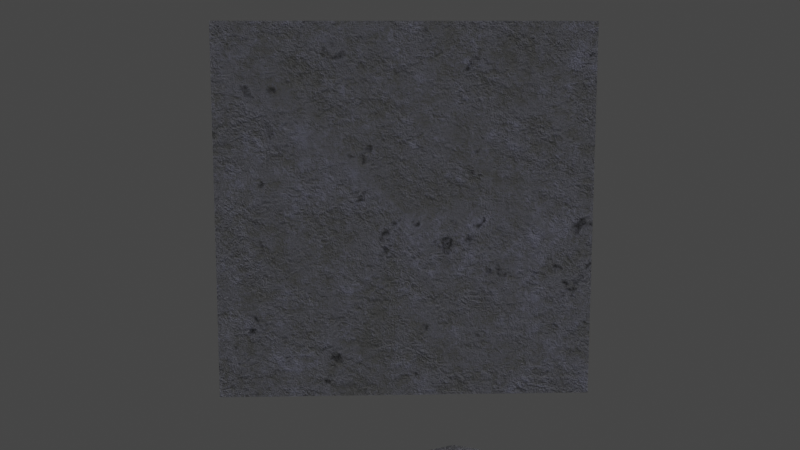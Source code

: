 # Source: concreto.blend  (saved by Blender 2.93.20; exported with 4.5.12 LTS)
import bpy
from mathutils import Matrix  # noqa: F401  (used for matrix-valued properties, if any)

bpy.ops.wm.read_factory_settings(use_empty=True)
scene = bpy.context.scene
scene.name = 'Scene'

# ---- collections
col_collection = bpy.data.collections.new('Collection'); scene.collection.children.link(col_collection)

# ---- materials (node trees are filled in below, after node groups)
mat_concreto = bpy.data.materials.new('concreto')
mat_concreto.use_transparent_shadow = False

# ---- material node trees
mat_concreto.use_nodes = True; mat_concreto.node_tree.nodes.clear()
_N = mat_concreto.node_tree.nodes; _L = mat_concreto.node_tree.links
n0 = _N.new('ShaderNodeOutputMaterial'); n0.name = 'Material Output'; n0.location = (1868, 588)
n1 = _N.new('ShaderNodeTexCoord'); n1.name = 'Texture Coordinate'; n1.location = (-191, 464)
n2 = _N.new('ShaderNodeTexVoronoi'); n2.name = 'Voronoi Texture'; n2.location = (101, 482)
n2.inputs[2].default_value = 16.0
n3 = _N.new('ShaderNodeMix'); n3.name = 'Mix'; n3.location = (295, 349)
n3.data_type = 'RGBA'
n3.inputs[7].default_value = (0.2914, 0.2914, 0.2914, 1.0)
n4 = _N.new('ShaderNodeTexVoronoi'); n4.name = 'Voronoi Texture.001'; n4.location = (448, 918)
n5 = _N.new('ShaderNodeMix'); n5.name = 'Mix.001'; n5.location = (476, 566)
n5.data_type = 'RGBA'
n5.blend_type = 'LIGHTEN'
n6 = _N.new('ShaderNodeBsdfPrincipled'); n6.name = 'Principled BSDF'; n6.location = (1556, 554)
n6.distribution = 'GGX'
n6.subsurface_method = 'BURLEY'
n6.inputs[3].default_value = 1.45
n6.inputs[27].default_value = (0.0, 0.0, 0.0, 1.0)
n6.inputs[28].default_value = 1.0
n7 = _N.new('ShaderNodeValToRGB'); n7.name = 'ColorRamp.001'; n7.location = (704, 896)
while len(n7.color_ramp.elements) > 1: n7.color_ramp.elements.remove(n7.color_ramp.elements[-1])
n7.color_ramp.elements[0].position = 0.0; n7.color_ramp.elements[0].color = (1.0, 1.0, 1.0, 1.0)
_e = n7.color_ramp.elements.new(0.2061); _e.color = (0.0, 0.0, 0.0, 1.0)
n8 = _N.new('ShaderNodeMix'); n8.name = 'Mix.002'; n8.location = (1016, 598)
n8.data_type = 'RGBA'
n8.blend_type = 'DARKEN'
n8.inputs[7].default_value = (0.002621, 0.002621, 0.002621, 1.0)
n9 = _N.new('ShaderNodeValToRGB'); n9.name = 'ColorRamp.002'; n9.location = (1236, 433)
while len(n9.color_ramp.elements) > 1: n9.color_ramp.elements.remove(n9.color_ramp.elements[-1])
n9.color_ramp.elements[0].position = 0.0; n9.color_ramp.elements[0].color = (0.5533, 0.5533, 0.5533, 1.0)
_e = n9.color_ramp.elements.new(1.0); _e.color = (1.0, 1.0, 1.0, 1.0)
n10 = _N.new('ShaderNodeTexNoise'); n10.name = 'Musgrave Texture'; n10.location = (105, 183)
n10.width = 150
n10.normalize = False
n10.inputs[2].default_value = 2.0
n10.inputs[3].default_value = 8.5
n10.inputs[4].default_value = 1.0
n11 = _N.new('ShaderNodeBump'); n11.name = 'Bump'; n11.location = (727, 173)
n11.inputs[0].default_value = 0.5444
n11.inputs[1].default_value = 1.0
n11.inputs[2].default_value = 1.0
n12 = _N.new('ShaderNodeTexNoise'); n12.name = 'Noise Texture'; n12.location = (104, 740)
n12.inputs[2].default_value = 3.0
n12.inputs[3].default_value = 15.0
n13 = _N.new('ShaderNodeBump'); n13.name = 'Bump.001'; n13.location = (959, 238)
n13.inputs[0].default_value = 0.2111
n13.inputs[1].default_value = 1.0
n13.inputs[2].default_value = 1.0
n14 = _N.new('ShaderNodeBump'); n14.name = 'Bump.002'; n14.location = (1233, 196)
n14.invert = True
n14.inputs[0].default_value = 0.2111
n14.inputs[1].default_value = 1.0
n14.inputs[2].default_value = 1.0
n15 = _N.new('ShaderNodeValToRGB'); n15.name = 'ColorRamp'; n15.location = (696, 626)
while len(n15.color_ramp.elements) > 1: n15.color_ramp.elements.remove(n15.color_ramp.elements[-1])
n15.color_ramp.elements[0].position = 0.0; n15.color_ramp.elements[0].color = (0.0865, 0.0865, 0.0865, 1.0)
_e = n15.color_ramp.elements.new(1.0); _e.color = (0.1408, 0.1438, 0.1865, 1.0)
_L.new(n1.outputs[3], n10.inputs[0])
_L.new(n10.outputs[0], n3.inputs[6])
_L.new(n1.outputs[3], n2.inputs[0])
_L.new(n2.outputs[0], n3.inputs[0])
_L.new(n1.outputs[3], n12.inputs[0])
_L.new(n3.outputs[2], n5.inputs[6])
_L.new(n5.outputs[2], n15.inputs[0])
_L.new(n12.outputs[0], n5.inputs[7])
_L.new(n15.outputs[0], n8.inputs[6])
_L.new(n12.outputs[1], n4.inputs[0])
_L.new(n4.outputs[0], n7.inputs[0])
_L.new(n8.outputs[2], n6.inputs[0])
_L.new(n7.outputs[0], n8.inputs[0])
_L.new(n6.outputs[0], n0.inputs[0])
_L.new(n8.outputs[2], n9.inputs[0])
_L.new(n9.outputs[0], n6.inputs[2])
_L.new(n11.outputs[0], n13.inputs[4])
_L.new(n10.outputs[0], n11.inputs[3])
_L.new(n13.outputs[0], n14.inputs[4])
_L.new(n12.outputs[0], n13.inputs[3])
_L.new(n14.outputs[0], n6.inputs[5])
_L.new(n7.outputs[0], n14.inputs[3])
n0.is_active_output = True

# ---- world
world_world = bpy.data.worlds.new('World'); scene.world = world_world
world_world.use_nodes = True; world_world.node_tree.nodes.clear()
_N = world_world.node_tree.nodes; _L = world_world.node_tree.links
n0 = _N.new('ShaderNodeOutputWorld'); n0.name = 'World Output'; n0.location = (300, 300)
n1 = _N.new('ShaderNodeBackground'); n1.name = 'Background'; n1.location = (10, 300)
n1.inputs[0].default_value = (0.05088, 0.05088, 0.05088, 1.0)
_L.new(n1.outputs[0], n0.inputs[0])
n0.is_active_output = True
world_world.color = (0.05088, 0.05088, 0.05088)
world_world.use_sun_shadow = False
world_world.sun_shadow_jitter_overblur = 0.0

# ---- cameras
cam_camera = bpy.data.cameras.new('Camera')
cam_camera.clip_end = 100.0
cam_camera.ortho_scale = 7.314

# ---- lights
light_light = bpy.data.lights.new('Light', 'POINT')
light_light.transmission_factor = 0.0
light_light.energy = 1000.0
light_light.shadow_soft_size = 0.1
light_light.shadow_maximum_resolution = 0.006
light_light.use_absolute_resolution = True
light_sun = bpy.data.lights.new('Sun', 'SUN')
light_sun.transmission_factor = 0.0
light_sun.energy = 1.0
light_sun.shadow_soft_size = 0.125
light_sun_001 = bpy.data.lights.new('Sun.001', 'SUN')
light_sun_001.transmission_factor = 0.0
light_sun_001.energy = 1.0
light_sun_001.shadow_soft_size = 0.125

# ---- meshes
me_suzanne = bpy.data.meshes.new('Suzanne')
me_suzanne.from_pydata([(0.4375, -0.7656, 0.1641), (-0.4375, -0.7656, 0.1641), (0.5, -0.6875, 0.09375), (-0.5, -0.6875, 0.09375), (0.5469, -0.5781, 0.05469), (-0.5469, -0.5781, 0.05469), (0.3516, -0.6172, -0.02344), (-0.3516, -0.6172, -0.02344), (0.3516, -0.7188, 0.03125), (-0.3516, -0.7188, 0.03125), (0.3516, -0.7812, 0.1328), (-0.3516, -0.7812, 0.1328), (0.2734, -0.7969, 0.1641), (-0.2734, -0.7969, 0.1641), (0.2031, -0.7422, 0.09375), (-0.2031, -0.7422, 0.09375), (0.1562, -0.6484, 0.05469), (-0.1562, -0.6484, 0.05469), (0.07812, -0.6562, 0.2422), (-0.07812, -0.6562, 0.2422), (0.1406, -0.7422, 0.2422), (-0.1406, -0.7422, 0.2422), (0.2422, -0.7969, 0.2422), (-0.2422, -0.7969, 0.2422), (0.2734, -0.7969, 0.3281), (-0.2734, -0.7969, 0.3281), (0.2031, -0.7422, 0.3906), (-0.2031, -0.7422, 0.3906), (0.1562, -0.6484, 0.4375), (-0.1562, -0.6484, 0.4375), (0.3516, -0.6172, 0.5156), (-0.3516, -0.6172, 0.5156), (0.3516, -0.7188, 0.4531), (-0.3516, -0.7188, 0.4531), (0.3516, -0.7812, 0.3594), (-0.3516, -0.7812, 0.3594), (0.4375, -0.7656, 0.3281), (-0.4375, -0.7656, 0.3281), (0.5, -0.6875, 0.3906), (-0.5, -0.6875, 0.3906), (0.5469, -0.5781, 0.4375), (-0.5469, -0.5781, 0.4375), (0.625, -0.5625, 0.2422), (-0.625, -0.5625, 0.2422), (0.5625, -0.6719, 0.2422), (-0.5625, -0.6719, 0.2422), (0.4688, -0.7578, 0.2422), (-0.4688, -0.7578, 0.2422), (0.4766, -0.7734, 0.2422), (-0.4766, -0.7734, 0.2422), (0.4453, -0.7812, 0.3359), (-0.4453, -0.7812, 0.3359), (0.3516, -0.8047, 0.375), (-0.3516, -0.8047, 0.375), (0.2656, -0.8203, 0.3359), (-0.2656, -0.8203, 0.3359), (0.2266, -0.8203, 0.2422), (-0.2266, -0.8203, 0.2422), (0.2656, -0.8203, 0.1562), (-0.2656, -0.8203, 0.1562), (0.3516, -0.8281, 0.2422), (-0.3516, -0.8281, 0.2422), (0.3516, -0.8047, 0.1172), (-0.3516, -0.8047, 0.1172), (0.4453, -0.7812, 0.1562), (-0.4453, -0.7812, 0.1562), (0.0, -0.7422, 0.4297), (0.0, -0.8203, 0.3516), (0.0, -0.7344, -0.6797), (0.0, -0.7812, -0.3203), (0.0, -0.7969, -0.1875), (0.0, -0.7188, -0.7734), (0.0, -0.6016, 0.4062), (0.0, -0.5703, 0.5703), (0.0, 0.5469, 0.8984), (0.0, 0.8516, 0.5625), (0.0, 0.8281, 0.07031), (0.0, 0.3516, -0.3828), (0.2031, -0.5625, -0.1875), (-0.2031, -0.5625, -0.1875), (0.3125, -0.5703, -0.4375), (-0.3125, -0.5703, -0.4375), (0.3516, -0.5703, -0.6953), (-0.3516, -0.5703, -0.6953), (0.3672, -0.5312, -0.8906), (-0.3672, -0.5312, -0.8906), (0.3281, -0.5234, -0.9453), (-0.3281, -0.5234, -0.9453), (0.1797, -0.5547, -0.9688), (-0.1797, -0.5547, -0.9688), (0.0, -0.5781, -0.9844), (0.4375, -0.5312, -0.1406), (-0.4375, -0.5312, -0.1406), (0.6328, -0.5391, -0.03906), (-0.6328, -0.5391, -0.03906), (0.8281, -0.4453, 0.1484), (-0.8281, -0.4453, 0.1484), (0.8594, -0.5938, 0.4297), (-0.8594, -0.5938, 0.4297), (0.7109, -0.625, 0.4844), (-0.7109, -0.625, 0.4844), (0.4922, -0.6875, 0.6016), (-0.4922, -0.6875, 0.6016), (0.3203, -0.7344, 0.7578), (-0.3203, -0.7344, 0.7578), (0.1562, -0.7578, 0.7188), (-0.1562, -0.7578, 0.7188), (0.0625, -0.75, 0.4922), (-0.0625, -0.75, 0.4922), (0.1641, -0.7734, 0.4141), (-0.1641, -0.7734, 0.4141), (0.125, -0.7656, 0.3047), (-0.125, -0.7656, 0.3047), (0.2031, -0.7422, 0.09375), (-0.2031, -0.7422, 0.09375), (0.375, -0.7031, 0.01562), (-0.375, -0.7031, 0.01562), (0.4922, -0.6719, 0.0625), (-0.4922, -0.6719, 0.0625), (0.625, -0.6484, 0.1875), (-0.625, -0.6484, 0.1875), (0.6406, -0.6484, 0.2969), (-0.6406, -0.6484, 0.2969), (0.6016, -0.6641, 0.375), (-0.6016, -0.6641, 0.375), (0.4297, -0.7188, 0.4375), (-0.4297, -0.7188, 0.4375), (0.25, -0.7578, 0.4688), (-0.25, -0.7578, 0.4688), (0.0, -0.7344, -0.7656), (0.1094, -0.7344, -0.7188), (-0.1094, -0.7344, -0.7188), (0.1172, -0.7109, -0.8359), (-0.1172, -0.7109, -0.8359), (0.0625, -0.6953, -0.8828), (-0.0625, -0.6953, -0.8828), (0.0, -0.6875, -0.8906), (0.0, -0.75, -0.1953), (0.0, -0.7422, -0.1406), (0.1016, -0.7422, -0.1484), (-0.1016, -0.7422, -0.1484), (0.125, -0.75, -0.2266), (-0.125, -0.75, -0.2266), (0.08594, -0.7422, -0.2891), (-0.08594, -0.7422, -0.2891), (0.3984, -0.6719, -0.04688), (-0.3984, -0.6719, -0.04688), (0.6172, -0.625, 0.05469), (-0.6172, -0.625, 0.05469), (0.7266, -0.6016, 0.2031), (-0.7266, -0.6016, 0.2031), (0.7422, -0.6562, 0.375), (-0.7422, -0.6562, 0.375), (0.6875, -0.7266, 0.4141), (-0.6875, -0.7266, 0.4141), (0.4375, -0.7969, 0.5469), (-0.4375, -0.7969, 0.5469), (0.3125, -0.8359, 0.6406), (-0.3125, -0.8359, 0.6406), (0.2031, -0.8516, 0.6172), (-0.2031, -0.8516, 0.6172), (0.1016, -0.8438, 0.4297), (-0.1016, -0.8438, 0.4297), (0.125, -0.8125, -0.1016), (-0.125, -0.8125, -0.1016), (0.2109, -0.7109, -0.4453), (-0.2109, -0.7109, -0.4453), (0.25, -0.6875, -0.7031), (-0.25, -0.6875, -0.7031), (0.2656, -0.6641, -0.8203), (-0.2656, -0.6641, -0.8203), (0.2344, -0.6328, -0.9141), (-0.2344, -0.6328, -0.9141), (0.1641, -0.6328, -0.9297), (-0.1641, -0.6328, -0.9297), (0.0, -0.6406, -0.9453), (0.0, -0.7266, 0.04688), (0.0, -0.7656, 0.2109), (0.3281, -0.7422, 0.4766), (-0.3281, -0.7422, 0.4766), (0.1641, -0.75, 0.1406), (-0.1641, -0.75, 0.1406), (0.1328, -0.7578, 0.2109), (-0.1328, -0.7578, 0.2109), (0.1172, -0.7344, -0.6875), (-0.1172, -0.7344, -0.6875), (0.07812, -0.75, -0.4453), (-0.07812, -0.75, -0.4453), (0.0, -0.75, -0.4453), (0.0, -0.7422, -0.3281), (0.09375, -0.7812, -0.2734), (-0.09375, -0.7812, -0.2734), (0.1328, -0.7969, -0.2266), (-0.1328, -0.7969, -0.2266), (0.1094, -0.7812, -0.1328), (-0.1094, -0.7812, -0.1328), (0.03906, -0.7812, -0.125), (-0.03906, -0.7812, -0.125), (0.0, -0.8281, -0.2031), (0.04688, -0.8125, -0.1484), (-0.04688, -0.8125, -0.1484), (0.09375, -0.8125, -0.1562), (-0.09375, -0.8125, -0.1562), (0.1094, -0.8281, -0.2266), (-0.1094, -0.8281, -0.2266), (0.07812, -0.8047, -0.25), (-0.07812, -0.8047, -0.25), (0.0, -0.8047, -0.2891), (0.2578, -0.5547, -0.3125), (-0.2578, -0.5547, -0.3125), (0.1641, -0.7109, -0.2422), (-0.1641, -0.7109, -0.2422), (0.1797, -0.7109, -0.3125), (-0.1797, -0.7109, -0.3125), (0.2344, -0.5547, -0.25), (-0.2344, -0.5547, -0.25), (0.0, -0.6875, -0.875), (0.04688, -0.6875, -0.8672), (-0.04688, -0.6875, -0.8672), (0.09375, -0.7109, -0.8203), (-0.09375, -0.7109, -0.8203), (0.09375, -0.7266, -0.7422), (-0.09375, -0.7266, -0.7422), (0.0, -0.6562, -0.7812), (0.09375, -0.6641, -0.75), (-0.09375, -0.6641, -0.75), (0.09375, -0.6406, -0.8125), (-0.09375, -0.6406, -0.8125), (0.04688, -0.6328, -0.8516), (-0.04688, -0.6328, -0.8516), (0.0, -0.6328, -0.8594), (0.1719, -0.7812, 0.2188), (-0.1719, -0.7812, 0.2188), (0.1875, -0.7734, 0.1562), (-0.1875, -0.7734, 0.1562), (0.3359, -0.7578, 0.4297), (-0.3359, -0.7578, 0.4297), (0.2734, -0.7734, 0.4219), (-0.2734, -0.7734, 0.4219), (0.4219, -0.7734, 0.3984), (-0.4219, -0.7734, 0.3984), (0.5625, -0.6953, 0.3516), (-0.5625, -0.6953, 0.3516), (0.5859, -0.6875, 0.2891), (-0.5859, -0.6875, 0.2891), (0.5781, -0.6797, 0.1953), (-0.5781, -0.6797, 0.1953), (0.4766, -0.7188, 0.1016), (-0.4766, -0.7188, 0.1016), (0.375, -0.7422, 0.0625), (-0.375, -0.7422, 0.0625), (0.2266, -0.7812, 0.1094), (-0.2266, -0.7812, 0.1094), (0.1797, -0.7812, 0.2969), (-0.1797, -0.7812, 0.2969), (0.2109, -0.7812, 0.375), (-0.2109, -0.7812, 0.375), (0.2344, -0.7578, 0.3594), (-0.2344, -0.7578, 0.3594), (0.1953, -0.7578, 0.2969), (-0.1953, -0.7578, 0.2969), (0.2422, -0.7578, 0.125), (-0.2422, -0.7578, 0.125), (0.375, -0.7266, 0.08594), (-0.375, -0.7266, 0.08594), (0.4609, -0.7031, 0.1172), (-0.4609, -0.7031, 0.1172), (0.5469, -0.6719, 0.2109), (-0.5469, -0.6719, 0.2109), (0.5547, -0.6719, 0.2812), (-0.5547, -0.6719, 0.2812), (0.5312, -0.6797, 0.3359), (-0.5312, -0.6797, 0.3359), (0.4141, -0.75, 0.3906), (-0.4141, -0.75, 0.3906), (0.2812, -0.7656, 0.3984), (-0.2812, -0.7656, 0.3984), (0.3359, -0.75, 0.4062), (-0.3359, -0.75, 0.4062), (0.2031, -0.75, 0.1719), (-0.2031, -0.75, 0.1719), (0.1953, -0.75, 0.2266), (-0.1953, -0.75, 0.2266), (0.1094, -0.6094, 0.4609), (-0.1094, -0.6094, 0.4609), (0.1953, -0.6172, 0.6641), (-0.1953, -0.6172, 0.6641), (0.3359, -0.5938, 0.6875), (-0.3359, -0.5938, 0.6875), (0.4844, -0.5547, 0.5547), (-0.4844, -0.5547, 0.5547), (0.6797, -0.4922, 0.4531), (-0.6797, -0.4922, 0.4531), (0.7969, -0.4609, 0.4062), (-0.7969, -0.4609, 0.4062), (0.7734, -0.375, 0.1641), (-0.7734, -0.375, 0.1641), (0.6016, -0.4141, 0.0), (-0.6016, -0.4141, 0.0), (0.4375, -0.4688, -0.09375), (-0.4375, -0.4688, -0.09375), (0.0, -0.2891, 0.8984), (0.0, 0.07812, 0.9844), (0.0, 0.6719, -0.1953), (0.0, -0.1875, -0.4609), (0.0, -0.4609, -0.9766), (0.0, -0.3438, -0.8047), (0.0, -0.3203, -0.5703), (0.0, -0.2812, -0.4844), (0.8516, -0.05469, 0.2344), (-0.8516, -0.05469, 0.2344), (0.8594, 0.04688, 0.3203), (-0.8594, 0.04688, 0.3203), (0.7734, 0.4375, 0.2656), (-0.7734, 0.4375, 0.2656), (0.4609, 0.7031, 0.4375), (-0.4609, 0.7031, 0.4375), (0.7344, -0.07031, -0.04688), (-0.7344, -0.07031, -0.04688), (0.5938, 0.1641, -0.125), (-0.5938, 0.1641, -0.125), (0.6406, 0.4297, -0.007812), (-0.6406, 0.4297, -0.007812), (0.3359, 0.6641, 0.05469), (-0.3359, 0.6641, 0.05469), (0.2344, -0.4062, -0.3516), (-0.2344, -0.4062, -0.3516), (0.1797, -0.2578, -0.4141), (-0.1797, -0.2578, -0.4141), (0.2891, -0.3828, -0.7109), (-0.2891, -0.3828, -0.7109), (0.25, -0.3906, -0.5), (-0.25, -0.3906, -0.5), (0.3281, -0.3984, -0.9141), (-0.3281, -0.3984, -0.9141), (0.1406, -0.3672, -0.7578), (-0.1406, -0.3672, -0.7578), (0.125, -0.3594, -0.5391), (-0.125, -0.3594, -0.5391), (0.1641, -0.4375, -0.9453), (-0.1641, -0.4375, -0.9453), (0.2188, -0.4297, -0.2812), (-0.2188, -0.4297, -0.2812), (0.2109, -0.4688, -0.2266), (-0.2109, -0.4688, -0.2266), (0.2031, -0.5, -0.1719), (-0.2031, -0.5, -0.1719), (0.2109, -0.1641, -0.3906), (-0.2109, -0.1641, -0.3906), (0.2969, 0.2656, -0.3125), (-0.2969, 0.2656, -0.3125), (0.3438, 0.5391, -0.1484), (-0.3438, 0.5391, -0.1484), (0.4531, 0.3828, 0.8672), (-0.4531, 0.3828, 0.8672), (0.4531, 0.07031, 0.9297), (-0.4531, 0.07031, 0.9297), (0.4531, -0.2344, 0.8516), (-0.4531, -0.2344, 0.8516), (0.4609, -0.4297, 0.5234), (-0.4609, -0.4297, 0.5234), (0.7266, -0.3359, 0.4062), (-0.7266, -0.3359, 0.4062), (0.6328, -0.2812, 0.4531), (-0.6328, -0.2812, 0.4531), (0.6406, -0.05469, 0.7031), (-0.6406, -0.05469, 0.7031), (0.7969, -0.125, 0.5625), (-0.7969, -0.125, 0.5625), (0.7969, 0.1172, 0.6172), (-0.7969, 0.1172, 0.6172), (0.6406, 0.1953, 0.75), (-0.6406, 0.1953, 0.75), (0.6406, 0.4453, 0.6797), (-0.6406, 0.4453, 0.6797), (0.7969, 0.3594, 0.5391), (-0.7969, 0.3594, 0.5391), (0.6172, 0.5859, 0.3281), (-0.6172, 0.5859, 0.3281), (0.4844, 0.5469, 0.02344), (-0.4844, 0.5469, 0.02344), (0.8203, 0.2031, 0.3281), (-0.8203, 0.2031, 0.3281), (0.4062, -0.1484, -0.1719), (-0.4062, -0.1484, -0.1719), (0.4297, 0.2109, -0.1953), (-0.4297, 0.2109, -0.1953), (0.8906, 0.2344, 0.4062), (-0.8906, 0.2344, 0.4062), (0.7734, 0.125, -0.1406), (-0.7734, 0.125, -0.1406), (1.039, 0.3281, -0.1016), (-1.039, 0.3281, -0.1016), (1.281, 0.4297, 0.05469), (-1.281, 0.4297, 0.05469), (1.352, 0.4219, 0.3203), (-1.352, 0.4219, 0.3203), (1.234, 0.4219, 0.5078), (-1.234, 0.4219, 0.5078), (1.023, 0.3125, 0.4766), (-1.023, 0.3125, 0.4766), (1.016, 0.2891, 0.4141), (-1.016, 0.2891, 0.4141), (1.188, 0.3906, 0.4375), (-1.188, 0.3906, 0.4375), (1.266, 0.4062, 0.2891), (-1.266, 0.4062, 0.2891), (1.211, 0.4062, 0.07812), (-1.211, 0.4062, 0.07812), (1.031, 0.3047, -0.03906), (-1.031, 0.3047, -0.03906), (0.8281, 0.1328, -0.07031), (-0.8281, 0.1328, -0.07031), (0.9219, 0.2188, 0.3594), (-0.9219, 0.2188, 0.3594), (0.9453, 0.2891, 0.3047), (-0.9453, 0.2891, 0.3047), (0.8828, 0.2109, -0.02344), (-0.8828, 0.2109, -0.02344), (1.039, 0.3672, 0.0), (-1.039, 0.3672, 0.0), (1.188, 0.4453, 0.09375), (-1.188, 0.4453, 0.09375), (1.234, 0.4453, 0.25), (-1.234, 0.4453, 0.25), (1.172, 0.4375, 0.3594), (-1.172, 0.4375, 0.3594), (1.023, 0.3594, 0.3438), (-1.023, 0.3594, 0.3438), (0.8438, 0.2109, 0.2891), (-0.8438, 0.2109, 0.2891), (0.8359, 0.2734, 0.1719), (-0.8359, 0.2734, 0.1719), (0.7578, 0.2734, 0.09375), (-0.7578, 0.2734, 0.09375), (0.8203, 0.2734, 0.08594), (-0.8203, 0.2734, 0.08594), (0.8438, 0.2734, 0.01562), (-0.8438, 0.2734, 0.01562), (0.8125, 0.2734, -0.01562), (-0.8125, 0.2734, -0.01562), (0.7266, 0.07031, 0.0), (-0.7266, 0.07031, 0.0), (0.7188, 0.1719, -0.02344), (-0.7188, 0.1719, -0.02344), (0.7188, 0.1875, 0.03906), (-0.7188, 0.1875, 0.03906), (0.7969, 0.2109, 0.2031), (-0.7969, 0.2109, 0.2031), (0.8906, 0.2656, 0.2422), (-0.8906, 0.2656, 0.2422), (0.8906, 0.3203, 0.2344), (-0.8906, 0.3203, 0.2344), (0.8125, 0.3203, -0.01562), (-0.8125, 0.3203, -0.01562), (0.8516, 0.3203, 0.01562), (-0.8516, 0.3203, 0.01562), (0.8281, 0.3203, 0.07812), (-0.8281, 0.3203, 0.07812), (0.7656, 0.3203, 0.09375), (-0.7656, 0.3203, 0.09375), (0.8438, 0.3203, 0.1719), (-0.8438, 0.3203, 0.1719), (1.039, 0.4141, 0.3281), (-1.039, 0.4141, 0.3281), (1.188, 0.4844, 0.3438), (-1.188, 0.4844, 0.3438), (1.258, 0.4922, 0.2422), (-1.258, 0.4922, 0.2422), (1.211, 0.4844, 0.08594), (-1.211, 0.4844, 0.08594), (1.047, 0.4219, 0.0), (-1.047, 0.4219, 0.0), (0.8828, 0.2656, -0.01562), (-0.8828, 0.2656, -0.01562), (0.9531, 0.3438, 0.2891), (-0.9531, 0.3438, 0.2891), (0.8906, 0.3281, 0.1094), (-0.8906, 0.3281, 0.1094), (0.9375, 0.3359, 0.0625), (-0.9375, 0.3359, 0.0625), (1.0, 0.3672, 0.125), (-1.0, 0.3672, 0.125), (0.9609, 0.3516, 0.1719), (-0.9609, 0.3516, 0.1719), (1.016, 0.375, 0.2344), (-1.016, 0.375, 0.2344), (1.055, 0.3828, 0.1875), (-1.055, 0.3828, 0.1875), (1.109, 0.3906, 0.2109), (-1.109, 0.3906, 0.2109), (1.086, 0.3906, 0.2734), (-1.086, 0.3906, 0.2734), (1.023, 0.4844, 0.4375), (-1.023, 0.4844, 0.4375), (1.25, 0.5469, 0.4688), (-1.25, 0.5469, 0.4688), (1.367, 0.5, 0.2969), (-1.367, 0.5, 0.2969), (1.312, 0.5312, 0.05469), (-1.312, 0.5312, 0.05469), (1.039, 0.4922, -0.08594), (-1.039, 0.4922, -0.08594), (0.7891, 0.3281, -0.125), (-0.7891, 0.3281, -0.125), (0.8594, 0.3828, 0.3828), (-0.8594, 0.3828, 0.3828)], [], [(46, 0, 2, 44), (3, 1, 47, 45), (44, 2, 4, 42), (5, 3, 45, 43), (2, 8, 6, 4), (7, 9, 3, 5), (0, 10, 8, 2), (9, 11, 1, 3), (10, 12, 14, 8), (15, 13, 11, 9), (8, 14, 16, 6), (17, 15, 9, 7), (14, 20, 18, 16), (19, 21, 15, 17), (12, 22, 20, 14), (21, 23, 13, 15), (22, 24, 26, 20), (27, 25, 23, 21), (20, 26, 28, 18), (29, 27, 21, 19), (26, 32, 30, 28), (31, 33, 27, 29), (24, 34, 32, 26), (33, 35, 25, 27), (34, 36, 38, 32), (39, 37, 35, 33), (32, 38, 40, 30), (41, 39, 33, 31), (38, 44, 42, 40), (43, 45, 39, 41), (36, 46, 44, 38), (45, 47, 37, 39), (46, 36, 50, 48), (51, 37, 47, 49), (36, 34, 52, 50), (53, 35, 37, 51), (34, 24, 54, 52), (55, 25, 35, 53), (24, 22, 56, 54), (57, 23, 25, 55), (22, 12, 58, 56), (59, 13, 23, 57), (12, 10, 62, 58), (63, 11, 13, 59), (10, 0, 64, 62), (65, 1, 11, 63), (0, 46, 48, 64), (49, 47, 1, 65), (60, 64, 48), (49, 65, 61), (62, 64, 60), (61, 65, 63), (60, 58, 62), (63, 59, 61), (60, 56, 58), (59, 57, 61), (60, 54, 56), (57, 55, 61), (60, 52, 54), (55, 53, 61), (60, 50, 52), (53, 51, 61), (60, 48, 50), (51, 49, 61), (88, 173, 175, 90), (175, 174, 89, 90), (86, 171, 173, 88), (174, 172, 87, 89), (84, 169, 171, 86), (172, 170, 85, 87), (82, 167, 169, 84), (170, 168, 83, 85), (80, 165, 167, 82), (168, 166, 81, 83), (78, 91, 145, 163), (146, 92, 79, 164), (91, 93, 147, 145), (148, 94, 92, 146), (93, 95, 149, 147), (150, 96, 94, 148), (95, 97, 151, 149), (152, 98, 96, 150), (97, 99, 153, 151), (154, 100, 98, 152), (99, 101, 155, 153), (156, 102, 100, 154), (101, 103, 157, 155), (158, 104, 102, 156), (103, 105, 159, 157), (160, 106, 104, 158), (105, 107, 161, 159), (162, 108, 106, 160), (107, 66, 67, 161), (67, 66, 108, 162), (109, 127, 159, 161), (160, 128, 110, 162), (127, 178, 157, 159), (158, 179, 128, 160), (125, 155, 157, 178), (158, 156, 126, 179), (123, 153, 155, 125), (156, 154, 124, 126), (121, 151, 153, 123), (154, 152, 122, 124), (119, 149, 151, 121), (152, 150, 120, 122), (117, 147, 149, 119), (150, 148, 118, 120), (115, 145, 147, 117), (148, 146, 116, 118), (113, 163, 145, 115), (146, 164, 114, 116), (113, 180, 176, 163), (176, 181, 114, 164), (109, 161, 67, 111), (67, 162, 110, 112), (111, 67, 177, 182), (177, 67, 112, 183), (176, 180, 182, 177), (183, 181, 176, 177), (134, 136, 175, 173), (175, 136, 135, 174), (132, 134, 173, 171), (174, 135, 133, 172), (130, 132, 171, 169), (172, 133, 131, 170), (165, 186, 184, 167), (185, 187, 166, 168), (130, 169, 167, 184), (168, 170, 131, 185), (143, 189, 188, 186), (188, 189, 144, 187), (184, 186, 188, 68), (188, 187, 185, 68), (129, 130, 184, 68), (185, 131, 129, 68), (141, 192, 190, 143), (191, 193, 142, 144), (139, 194, 192, 141), (193, 195, 140, 142), (138, 196, 194, 139), (195, 197, 138, 140), (137, 70, 196, 138), (197, 70, 137, 138), (189, 143, 190, 69), (191, 144, 189, 69), (69, 190, 205, 207), (206, 191, 69, 207), (70, 198, 199, 196), (200, 198, 70, 197), (196, 199, 201, 194), (202, 200, 197, 195), (194, 201, 203, 192), (204, 202, 195, 193), (192, 203, 205, 190), (206, 204, 193, 191), (198, 203, 201, 199), (202, 204, 198, 200), (198, 207, 205, 203), (206, 207, 198, 204), (138, 139, 163, 176), (164, 140, 138, 176), (139, 141, 210, 163), (211, 142, 140, 164), (141, 143, 212, 210), (213, 144, 142, 211), (143, 186, 165, 212), (166, 187, 144, 213), (80, 208, 212, 165), (213, 209, 81, 166), (208, 214, 210, 212), (211, 215, 209, 213), (78, 163, 210, 214), (211, 164, 79, 215), (130, 129, 71, 221), (71, 129, 131, 222), (132, 130, 221, 219), (222, 131, 133, 220), (134, 132, 219, 217), (220, 133, 135, 218), (136, 134, 217, 216), (218, 135, 136, 216), (216, 217, 228, 230), (229, 218, 216, 230), (217, 219, 226, 228), (227, 220, 218, 229), (219, 221, 224, 226), (225, 222, 220, 227), (221, 71, 223, 224), (223, 71, 222, 225), (223, 230, 228, 224), (229, 230, 223, 225), (224, 228, 226), (227, 229, 225), (182, 180, 233, 231), (234, 181, 183, 232), (111, 182, 231, 253), (232, 183, 112, 254), (109, 111, 253, 255), (254, 112, 110, 256), (180, 113, 251, 233), (252, 114, 181, 234), (113, 115, 249, 251), (250, 116, 114, 252), (115, 117, 247, 249), (248, 118, 116, 250), (117, 119, 245, 247), (246, 120, 118, 248), (119, 121, 243, 245), (244, 122, 120, 246), (121, 123, 241, 243), (242, 124, 122, 244), (123, 125, 239, 241), (240, 126, 124, 242), (125, 178, 235, 239), (236, 179, 126, 240), (178, 127, 237, 235), (238, 128, 179, 236), (127, 109, 255, 237), (256, 110, 128, 238), (237, 255, 257, 275), (258, 256, 238, 276), (235, 237, 275, 277), (276, 238, 236, 278), (239, 235, 277, 273), (278, 236, 240, 274), (241, 239, 273, 271), (274, 240, 242, 272), (243, 241, 271, 269), (272, 242, 244, 270), (245, 243, 269, 267), (270, 244, 246, 268), (247, 245, 267, 265), (268, 246, 248, 266), (249, 247, 265, 263), (266, 248, 250, 264), (251, 249, 263, 261), (264, 250, 252, 262), (233, 251, 261, 279), (262, 252, 234, 280), (255, 253, 259, 257), (260, 254, 256, 258), (253, 231, 281, 259), (282, 232, 254, 260), (231, 233, 279, 281), (280, 234, 232, 282), (66, 107, 283, 72), (284, 108, 66, 72), (107, 105, 285, 283), (286, 106, 108, 284), (105, 103, 287, 285), (288, 104, 106, 286), (103, 101, 289, 287), (290, 102, 104, 288), (101, 99, 291, 289), (292, 100, 102, 290), (99, 97, 293, 291), (294, 98, 100, 292), (97, 95, 295, 293), (296, 96, 98, 294), (95, 93, 297, 295), (298, 94, 96, 296), (93, 91, 299, 297), (300, 92, 94, 298), (307, 308, 327, 337), (328, 308, 307, 338), (306, 307, 337, 335), (338, 307, 306, 336), (305, 306, 335, 339), (336, 306, 305, 340), (88, 90, 305, 339), (305, 90, 89, 340), (86, 88, 339, 333), (340, 89, 87, 334), (84, 86, 333, 329), (334, 87, 85, 330), (82, 84, 329, 331), (330, 85, 83, 332), (329, 335, 337, 331), (338, 336, 330, 332), (329, 333, 339, 335), (340, 334, 330, 336), (325, 331, 337, 327), (338, 332, 326, 328), (80, 82, 331, 325), (332, 83, 81, 326), (208, 341, 343, 214), (344, 342, 209, 215), (80, 325, 341, 208), (342, 326, 81, 209), (78, 214, 343, 345), (344, 215, 79, 346), (78, 345, 299, 91), (300, 346, 79, 92), (76, 323, 351, 303), (352, 324, 76, 303), (303, 351, 349, 77), (350, 352, 303, 77), (77, 349, 347, 304), (348, 350, 77, 304), (304, 347, 327, 308), (328, 348, 304, 308), (325, 327, 347, 341), (348, 328, 326, 342), (295, 297, 317, 309), (318, 298, 296, 310), (75, 315, 323, 76), (324, 316, 75, 76), (301, 357, 355, 302), (356, 358, 301, 302), (302, 355, 353, 74), (354, 356, 302, 74), (74, 353, 315, 75), (316, 354, 74, 75), (291, 293, 361, 363), (362, 294, 292, 364), (363, 361, 367, 365), (368, 362, 364, 366), (365, 367, 369, 371), (370, 368, 366, 372), (371, 369, 375, 373), (376, 370, 372, 374), (313, 377, 373, 375), (374, 378, 314, 376), (315, 353, 373, 377), (374, 354, 316, 378), (353, 355, 371, 373), (372, 356, 354, 374), (355, 357, 365, 371), (366, 358, 356, 372), (357, 359, 363, 365), (364, 360, 358, 366), (289, 291, 363, 359), (364, 292, 290, 360), (73, 359, 357, 301), (358, 360, 73, 301), (283, 285, 287, 289), (288, 286, 284, 290), (283, 289, 359, 73), (360, 290, 284, 73), (72, 283, 73), (73, 284, 72), (293, 295, 309, 361), (310, 296, 294, 362), (309, 311, 367, 361), (368, 312, 310, 362), (311, 381, 369, 367), (370, 382, 312, 368), (313, 375, 369, 381), (370, 376, 314, 382), (347, 349, 385, 383), (386, 350, 348, 384), (317, 383, 385, 319), (386, 384, 318, 320), (297, 299, 383, 317), (384, 300, 298, 318), (299, 343, 341, 383), (342, 344, 300, 384), (341, 347, 383), (384, 348, 342), (299, 345, 343), (344, 346, 300), (313, 321, 379, 377), (380, 322, 314, 378), (315, 377, 379, 323), (380, 378, 316, 324), (319, 385, 379, 321), (380, 386, 320, 322), (349, 351, 379, 385), (380, 352, 350, 386), (323, 379, 351), (352, 380, 324), (399, 387, 413, 401), (414, 388, 400, 402), (399, 401, 403, 397), (404, 402, 400, 398), (397, 403, 405, 395), (406, 404, 398, 396), (395, 405, 407, 393), (408, 406, 396, 394), (393, 407, 409, 391), (410, 408, 394, 392), (391, 409, 411, 389), (412, 410, 392, 390), (409, 419, 417, 411), (418, 420, 410, 412), (407, 421, 419, 409), (420, 422, 408, 410), (405, 423, 421, 407), (422, 424, 406, 408), (403, 425, 423, 405), (424, 426, 404, 406), (401, 427, 425, 403), (426, 428, 402, 404), (401, 413, 415, 427), (416, 414, 402, 428), (317, 319, 443, 441), (444, 320, 318, 442), (319, 389, 411, 443), (412, 390, 320, 444), (309, 317, 441, 311), (442, 318, 310, 312), (381, 429, 413, 387), (414, 430, 382, 388), (411, 417, 439, 443), (440, 418, 412, 444), (437, 445, 443, 439), (444, 446, 438, 440), (433, 445, 437, 435), (438, 446, 434, 436), (431, 447, 445, 433), (446, 448, 432, 434), (429, 447, 431, 449), (432, 448, 430, 450), (413, 429, 449, 415), (450, 430, 414, 416), (311, 447, 429, 381), (430, 448, 312, 382), (311, 441, 445, 447), (446, 442, 312, 448), (441, 443, 445), (446, 444, 442), (415, 449, 451, 475), (452, 450, 416, 476), (449, 431, 461, 451), (462, 432, 450, 452), (431, 433, 459, 461), (460, 434, 432, 462), (433, 435, 457, 459), (458, 436, 434, 460), (435, 437, 455, 457), (456, 438, 436, 458), (437, 439, 453, 455), (454, 440, 438, 456), (439, 417, 473, 453), (474, 418, 440, 454), (427, 415, 475, 463), (476, 416, 428, 464), (425, 427, 463, 465), (464, 428, 426, 466), (423, 425, 465, 467), (466, 426, 424, 468), (421, 423, 467, 469), (468, 424, 422, 470), (419, 421, 469, 471), (470, 422, 420, 472), (417, 419, 471, 473), (472, 420, 418, 474), (457, 455, 479, 477), (480, 456, 458, 478), (477, 479, 481, 483), (482, 480, 478, 484), (483, 481, 487, 485), (488, 482, 484, 486), (485, 487, 489, 491), (490, 488, 486, 492), (463, 475, 485, 491), (486, 476, 464, 492), (451, 483, 485, 475), (486, 484, 452, 476), (451, 461, 477, 483), (478, 462, 452, 484), (457, 477, 461, 459), (462, 478, 458, 460), (453, 473, 479, 455), (480, 474, 454, 456), (471, 481, 479, 473), (480, 482, 472, 474), (469, 487, 481, 471), (482, 488, 470, 472), (467, 489, 487, 469), (488, 490, 468, 470), (465, 491, 489, 467), (490, 492, 466, 468), (463, 491, 465), (466, 492, 464), (391, 389, 503, 501), (504, 390, 392, 502), (393, 391, 501, 499), (502, 392, 394, 500), (395, 393, 499, 497), (500, 394, 396, 498), (397, 395, 497, 495), (498, 396, 398, 496), (399, 397, 495, 493), (496, 398, 400, 494), (387, 399, 493, 505), (494, 400, 388, 506), (493, 501, 503, 505), (504, 502, 494, 506), (493, 495, 499, 501), (500, 496, 494, 502), (495, 497, 499), (500, 498, 496), (313, 381, 387, 505), (388, 382, 314, 506), (313, 505, 503, 321), (504, 506, 314, 322), (319, 321, 503, 389), (504, 322, 320, 390)])
me_suzanne.polygons.foreach_set('use_smooth', [True] * 500)
_uv = me_suzanne.uv_layers.new(name='UVMap')
_uv.uv.foreach_set('vector', [0.891, 0.5901, 0.8706, 0.5896, 0.8601, 0.5601, 0.9046, 0.5594, 0.8562, 0.8505, 0.8681, 0.8215, 0.8884, 0.822, 0.9006, 0.8532, 0.9046, 0.5594, 0.8601, 0.5601, 0.853, 0.5216, 0.9202, 0.5245, 0.8475, 0.8887, 0.8562, 0.8505, 0.9006, 0.8532, 0.9147, 0.8887, 0.8601, 0.5601, 0.8289, 0.5908, 0.7985, 0.5695, 0.853, 0.5216, 0.7951, 0.8384, 0.8264, 0.8185, 0.8562, 0.8505, 0.8475, 0.8887, 0.8706, 0.5896, 0.8544, 0.6048, 0.8289, 0.5908, 0.8601, 0.5601, 0.8264, 0.8185, 0.8525, 0.8057, 0.8681, 0.8215, 0.8562, 0.8505, 0.8544, 0.6048, 0.8541, 0.6255, 0.8282, 0.6334, 0.8289, 0.5908, 0.8276, 0.776, 0.8532, 0.785, 0.8525, 0.8057, 0.8264, 0.8185, 0.8289, 0.5908, 0.8282, 0.6334, 0.791, 0.6454, 0.7985, 0.5695, 0.791, 0.7622, 0.8276, 0.776, 0.8264, 0.8185, 0.7951, 0.8384, 0.8282, 0.6334, 0.8552, 0.6685, 0.8424, 0.7025, 0.791, 0.6454, 0.8448, 0.7075, 0.8561, 0.742, 0.8276, 0.776, 0.791, 0.7622, 0.8541, 0.6255, 0.8675, 0.6423, 0.8552, 0.6685, 0.8282, 0.6334, 0.8561, 0.742, 0.8673, 0.7688, 0.8532, 0.785, 0.8276, 0.776, 0.8675, 0.6423, 0.8905, 0.6419, 0.9004, 0.667, 0.8552, 0.6685, 0.9012, 0.7456, 0.8902, 0.7702, 0.8673, 0.7688, 0.8561, 0.742, 0.8552, 0.6685, 0.9004, 0.667, 0.9189, 0.6997, 0.8424, 0.7025, 0.9212, 0.7137, 0.9012, 0.7456, 0.8561, 0.742, 0.8448, 0.7075, 0.9004, 0.667, 0.9319, 0.6368, 0.9684, 0.6453, 0.9189, 0.6997, 0.9682, 0.7702, 0.9314, 0.7771, 0.9012, 0.7456, 0.9212, 0.7137, 0.8905, 0.6419, 0.9059, 0.6279, 0.9319, 0.6368, 0.9004, 0.667, 0.9314, 0.7771, 0.905, 0.7849, 0.8902, 0.7702, 0.9012, 0.7456, 0.9059, 0.6279, 0.9062, 0.6057, 0.9337, 0.593, 0.9319, 0.6368, 0.9312, 0.8209, 0.9044, 0.807, 0.905, 0.7849, 0.9314, 0.7771, 0.9319, 0.6368, 0.9337, 0.593, 0.9684, 0.5738, 0.9684, 0.6453, 0.965, 0.8417, 0.9312, 0.8209, 0.9314, 0.7771, 0.9682, 0.7702, 0.9337, 0.593, 0.9046, 0.5594, 0.9202, 0.5245, 0.9684, 0.5738, 0.9147, 0.8887, 0.9006, 0.8532, 0.9312, 0.8209, 0.965, 0.8417, 0.9062, 0.6057, 0.891, 0.5901, 0.9046, 0.5594, 0.9337, 0.593, 0.9006, 0.8532, 0.8884, 0.822, 0.9044, 0.807, 0.9312, 0.8209, 0.891, 0.5901, 0.9062, 0.6057, 0.9024, 0.6079, 0.8896, 0.5933, 0.9006, 0.8047, 0.9044, 0.807, 0.8884, 0.822, 0.8872, 0.8187, 0.9062, 0.6057, 0.9059, 0.6279, 0.8998, 0.6263, 0.9024, 0.6079, 0.8988, 0.7862, 0.905, 0.7849, 0.9044, 0.807, 0.9006, 0.8047, 0.9059, 0.6279, 0.8905, 0.6419, 0.8878, 0.6365, 0.8998, 0.6263, 0.8874, 0.7754, 0.8902, 0.7702, 0.905, 0.7849, 0.8988, 0.7862, 0.8905, 0.6419, 0.8675, 0.6423, 0.8709, 0.6352, 0.8878, 0.6365, 0.8704, 0.776, 0.8673, 0.7688, 0.8902, 0.7702, 0.8874, 0.7754, 0.8675, 0.6423, 0.8541, 0.6255, 0.8599, 0.6239, 0.8709, 0.6352, 0.8589, 0.7868, 0.8532, 0.785, 0.8673, 0.7688, 0.8704, 0.776, 0.8541, 0.6255, 0.8544, 0.6048, 0.8597, 0.6082, 0.8599, 0.6239, 0.8579, 0.8025, 0.8525, 0.8057, 0.8532, 0.785, 0.8589, 0.7868, 0.8544, 0.6048, 0.8706, 0.5896, 0.8717, 0.594, 0.8597, 0.6082, 0.8693, 0.8172, 0.8681, 0.8215, 0.8525, 0.8057, 0.8579, 0.8025, 0.8706, 0.5896, 0.891, 0.5901, 0.8896, 0.5933, 0.8717, 0.594, 0.8872, 0.8187, 0.8884, 0.822, 0.8681, 0.8215, 0.8693, 0.8172, 0.8794, 0.6165, 0.8717, 0.594, 0.8896, 0.5933, 0.8872, 0.8187, 0.8693, 0.8172, 0.878, 0.7951, 0.8597, 0.6082, 0.8717, 0.594, 0.8794, 0.6165, 0.878, 0.7951, 0.8693, 0.8172, 0.8579, 0.8025, 0.8794, 0.6165, 0.8599, 0.6239, 0.8597, 0.6082, 0.8579, 0.8025, 0.8589, 0.7868, 0.878, 0.7951, 0.8794, 0.6165, 0.8709, 0.6352, 0.8599, 0.6239, 0.8589, 0.7868, 0.8704, 0.776, 0.878, 0.7951, 0.8794, 0.6165, 0.8878, 0.6365, 0.8709, 0.6352, 0.8704, 0.776, 0.8874, 0.7754, 0.878, 0.7951, 0.8794, 0.6165, 0.8998, 0.6263, 0.8878, 0.6365, 0.8874, 0.7754, 0.8988, 0.7862, 0.878, 0.7951, 0.8794, 0.6165, 0.9024, 0.6079, 0.8998, 0.6263, 0.8988, 0.7862, 0.9006, 0.8047, 0.878, 0.7951, 0.8794, 0.6165, 0.8896, 0.5933, 0.9024, 0.6079, 0.9006, 0.8047, 0.8872, 0.8187, 0.878, 0.7951, 0.5403, 0.05381, 0.5364, 0.06207, 0.5189, 0.05968, 0.5189, 0.05029, 0.5189, 0.05968, 0.5015, 0.06204, 0.4976, 0.05377, 0.5189, 0.05029, 0.5519, 0.05834, 0.5428, 0.06409, 0.5364, 0.06207, 0.5403, 0.05381, 0.5015, 0.06204, 0.4951, 0.06405, 0.486, 0.05827, 0.4976, 0.05377, 0.5551, 0.0619, 0.5463, 0.07267, 0.5428, 0.06409, 0.5519, 0.05834, 0.4951, 0.06405, 0.4916, 0.07262, 0.4828, 0.06183, 0.486, 0.05827, 0.5638, 0.07659, 0.5483, 0.08489, 0.5463, 0.07267, 0.5551, 0.0619, 0.4916, 0.07262, 0.4895, 0.08486, 0.474, 0.07651, 0.4828, 0.06183, 0.5831, 0.1085, 0.5556, 0.1217, 0.5483, 0.08489, 0.5638, 0.07659, 0.4895, 0.08486, 0.4822, 0.1218, 0.4545, 0.1085, 0.474, 0.07651, 0.6055, 0.1651, 0.6474, 0.2005, 0.6215, 0.2278, 0.5531, 0.2096, 0.4165, 0.2295, 0.3897, 0.2019, 0.432, 0.1656, 0.4853, 0.2101, 0.6474, 0.2005, 0.6764, 0.2332, 0.6648, 0.2532, 0.6215, 0.2278, 0.3727, 0.2564, 0.3603, 0.2359, 0.3897, 0.2019, 0.4165, 0.2295, 0.6764, 0.2332, 0.7153, 0.2654, 0.6839, 0.28, 0.6648, 0.2532, 0.3537, 0.2846, 0.3205, 0.2703, 0.3603, 0.2359, 0.3727, 0.2564, 0.7153, 0.2654, 0.7073, 0.3101, 0.6875, 0.3115, 0.6839, 0.28, 0.3512, 0.3174, 0.3307, 0.3169, 0.3205, 0.2703, 0.3537, 0.2846, 0.7073, 0.3101, 0.6974, 0.3327, 0.6768, 0.3239, 0.6875, 0.3115, 0.3627, 0.3297, 0.342, 0.3397, 0.3307, 0.3169, 0.3512, 0.3174, 0.6974, 0.3327, 0.6628, 0.3725, 0.6391, 0.3573, 0.6768, 0.3239, 0.4028, 0.3621, 0.3793, 0.3787, 0.342, 0.3397, 0.3627, 0.3297, 0.6628, 0.3725, 0.6268, 0.3958, 0.6183, 0.3752, 0.6391, 0.3573, 0.4246, 0.3793, 0.4169, 0.4006, 0.3793, 0.3787, 0.4028, 0.3621, 0.6268, 0.3958, 0.6048, 0.3978, 0.6008, 0.3779, 0.6183, 0.3752, 0.4424, 0.3812, 0.4393, 0.4015, 0.4169, 0.4006, 0.4246, 0.3793, 0.6048, 0.3978, 0.5531, 0.3905, 0.5597, 0.357, 0.6008, 0.3779, 0.4829, 0.3585, 0.4909, 0.3919, 0.4393, 0.4015, 0.4424, 0.3812, 0.5531, 0.3905, 0.5219, 0.386, 0.5211, 0.3439, 0.5597, 0.357, 0.5211, 0.3439, 0.5219, 0.386, 0.4909, 0.3919, 0.4829, 0.3585, 0.5773, 0.3402, 0.5998, 0.3448, 0.6008, 0.3779, 0.5597, 0.357, 0.4424, 0.3812, 0.442, 0.3478, 0.4646, 0.3422, 0.4829, 0.3585, 0.5998, 0.3448, 0.6155, 0.342, 0.6183, 0.3752, 0.6008, 0.3779, 0.4246, 0.3793, 0.426, 0.3456, 0.442, 0.3478, 0.4424, 0.3812, 0.6345, 0.3323, 0.6391, 0.3573, 0.6183, 0.3752, 0.6155, 0.342, 0.4246, 0.3793, 0.4028, 0.3621, 0.4064, 0.3365, 0.426, 0.3456, 0.6624, 0.3128, 0.6768, 0.3239, 0.6391, 0.3573, 0.6345, 0.3323, 0.4028, 0.3621, 0.3627, 0.3297, 0.3771, 0.3177, 0.4064, 0.3365, 0.6684, 0.298, 0.6875, 0.3115, 0.6768, 0.3239, 0.6624, 0.3128, 0.3627, 0.3297, 0.3512, 0.3174, 0.3703, 0.3026, 0.3771, 0.3177, 0.6641, 0.2779, 0.6839, 0.28, 0.6875, 0.3115, 0.6684, 0.298, 0.3512, 0.3174, 0.3537, 0.2846, 0.3741, 0.2818, 0.3703, 0.3026, 0.6392, 0.253, 0.6648, 0.2532, 0.6839, 0.28, 0.6641, 0.2779, 0.3537, 0.2846, 0.3727, 0.2564, 0.3989, 0.2556, 0.3741, 0.2818, 0.614, 0.2427, 0.6215, 0.2278, 0.6648, 0.2532, 0.6392, 0.253, 0.3727, 0.2564, 0.4165, 0.2295, 0.4245, 0.2445, 0.3989, 0.2556, 0.5729, 0.2586, 0.5531, 0.2096, 0.6215, 0.2278, 0.614, 0.2427, 0.4165, 0.2295, 0.4853, 0.2101, 0.4664, 0.2597, 0.4245, 0.2445, 0.5729, 0.2586, 0.5639, 0.272, 0.5198, 0.2489, 0.5531, 0.2096, 0.5198, 0.2489, 0.4759, 0.2731, 0.4664, 0.2597, 0.4853, 0.2101, 0.5773, 0.3402, 0.5597, 0.357, 0.5211, 0.3439, 0.5585, 0.3166, 0.5211, 0.3439, 0.4829, 0.3585, 0.4646, 0.3422, 0.4826, 0.3178, 0.5585, 0.3166, 0.5211, 0.3439, 0.5203, 0.2948, 0.5569, 0.2912, 0.5203, 0.2948, 0.5211, 0.3439, 0.4826, 0.3178, 0.4834, 0.2922, 0.5198, 0.2489, 0.5639, 0.272, 0.5569, 0.2912, 0.5203, 0.2948, 0.4834, 0.2922, 0.4759, 0.2731, 0.5198, 0.2489, 0.5203, 0.2948, 0.5255, 0.06897, 0.5189, 0.0679, 0.5189, 0.05968, 0.5364, 0.06207, 0.5189, 0.05968, 0.5189, 0.0679, 0.5124, 0.06896, 0.5015, 0.06204, 0.5312, 0.07383, 0.5255, 0.06897, 0.5364, 0.06207, 0.5428, 0.06409, 0.5015, 0.06204, 0.5124, 0.06896, 0.5066, 0.07381, 0.4951, 0.06405, 0.531, 0.08743, 0.5312, 0.07383, 0.5428, 0.06409, 0.5463, 0.07267, 0.4951, 0.06405, 0.5066, 0.07381, 0.5068, 0.08742, 0.4916, 0.07262, 0.5556, 0.1217, 0.532, 0.1277, 0.5327, 0.09092, 0.5483, 0.08489, 0.5052, 0.09091, 0.5058, 0.1277, 0.4822, 0.1218, 0.4895, 0.08486, 0.531, 0.08743, 0.5463, 0.07267, 0.5483, 0.08489, 0.5327, 0.09092, 0.4895, 0.08486, 0.4916, 0.07262, 0.5068, 0.08742, 0.5052, 0.09091, 0.5381, 0.1584, 0.519, 0.1517, 0.5189, 0.1284, 0.532, 0.1277, 0.5189, 0.1284, 0.519, 0.1517, 0.4999, 0.1584, 0.5058, 0.1277, 0.5327, 0.09092, 0.532, 0.1277, 0.5189, 0.1284, 0.5189, 0.09395, 0.5189, 0.1284, 0.5058, 0.1277, 0.5052, 0.09091, 0.5189, 0.09395, 0.5189, 0.08518, 0.531, 0.08743, 0.5327, 0.09092, 0.5189, 0.09395, 0.5052, 0.09091, 0.5068, 0.08742, 0.5189, 0.08518, 0.5189, 0.09395, 0.5484, 0.1736, 0.538, 0.176, 0.5352, 0.1668, 0.5381, 0.1584, 0.5028, 0.1669, 0.5001, 0.176, 0.4897, 0.1737, 0.4999, 0.1584, 0.5443, 0.1934, 0.5372, 0.1876, 0.538, 0.176, 0.5484, 0.1736, 0.5001, 0.176, 0.5009, 0.1876, 0.494, 0.1934, 0.4897, 0.1737, 0.5198, 0.2008, 0.5288, 0.1918, 0.5372, 0.1876, 0.5443, 0.1934, 0.5009, 0.1876, 0.5092, 0.1916, 0.5198, 0.2008, 0.494, 0.1934, 0.5176, 0.1906, 0.5191, 0.1854, 0.5288, 0.1918, 0.5198, 0.2008, 0.5092, 0.1916, 0.5191, 0.1854, 0.5176, 0.1906, 0.5198, 0.2008, 0.519, 0.1517, 0.5381, 0.1584, 0.5352, 0.1668, 0.519, 0.159, 0.5028, 0.1669, 0.4999, 0.1584, 0.519, 0.1517, 0.519, 0.159, 0.519, 0.159, 0.5352, 0.1668, 0.5311, 0.1716, 0.519, 0.1656, 0.5069, 0.1717, 0.5028, 0.1669, 0.519, 0.159, 0.519, 0.1656, 0.5191, 0.1854, 0.5191, 0.1795, 0.5282, 0.1863, 0.5288, 0.1918, 0.5098, 0.1863, 0.5191, 0.1795, 0.5191, 0.1854, 0.5092, 0.1916, 0.5288, 0.1918, 0.5282, 0.1863, 0.5335, 0.1842, 0.5372, 0.1876, 0.5045, 0.1842, 0.5098, 0.1863, 0.5092, 0.1916, 0.5009, 0.1876, 0.5372, 0.1876, 0.5335, 0.1842, 0.5334, 0.1767, 0.538, 0.176, 0.5046, 0.1768, 0.5045, 0.1842, 0.5009, 0.1876, 0.5001, 0.176, 0.538, 0.176, 0.5334, 0.1767, 0.5311, 0.1716, 0.5352, 0.1668, 0.5069, 0.1717, 0.5046, 0.1768, 0.5001, 0.176, 0.5028, 0.1669, 0.5191, 0.1795, 0.5334, 0.1767, 0.5335, 0.1842, 0.5282, 0.1863, 0.5045, 0.1842, 0.5046, 0.1768, 0.5191, 0.1795, 0.5098, 0.1863, 0.5191, 0.1795, 0.519, 0.1656, 0.5311, 0.1716, 0.5334, 0.1767, 0.5069, 0.1717, 0.519, 0.1656, 0.5191, 0.1795, 0.5046, 0.1768, 0.5198, 0.2008, 0.5443, 0.1934, 0.5531, 0.2096, 0.5198, 0.2489, 0.4853, 0.2101, 0.494, 0.1934, 0.5198, 0.2008, 0.5198, 0.2489, 0.5443, 0.1934, 0.5484, 0.1736, 0.5616, 0.1678, 0.5531, 0.2096, 0.4764, 0.168, 0.4897, 0.1737, 0.494, 0.1934, 0.4853, 0.2101, 0.5484, 0.1736, 0.5381, 0.1584, 0.5595, 0.1493, 0.5616, 0.1678, 0.4784, 0.1494, 0.4999, 0.1584, 0.4897, 0.1737, 0.4764, 0.168, 0.5381, 0.1584, 0.532, 0.1277, 0.5556, 0.1217, 0.5595, 0.1493, 0.4822, 0.1218, 0.5058, 0.1277, 0.4999, 0.1584, 0.4784, 0.1494, 0.5831, 0.1085, 0.5961, 0.1334, 0.5595, 0.1493, 0.5556, 0.1217, 0.4784, 0.1494, 0.4414, 0.1336, 0.4545, 0.1085, 0.4822, 0.1218, 0.5961, 0.1334, 0.6012, 0.1479, 0.5616, 0.1678, 0.5595, 0.1493, 0.4764, 0.168, 0.4363, 0.1482, 0.4414, 0.1336, 0.4784, 0.1494, 0.6055, 0.1651, 0.5531, 0.2096, 0.5616, 0.1678, 0.6012, 0.1479, 0.4764, 0.168, 0.4853, 0.2101, 0.432, 0.1656, 0.4363, 0.1482, 0.531, 0.08743, 0.5189, 0.08518, 0.5189, 0.08387, 0.5289, 0.08496, 0.5189, 0.08387, 0.5189, 0.08518, 0.5068, 0.08742, 0.5089, 0.08495, 0.5312, 0.07383, 0.531, 0.08743, 0.5289, 0.08496, 0.529, 0.07543, 0.5089, 0.08495, 0.5068, 0.08742, 0.5066, 0.07381, 0.5088, 0.07542, 0.5255, 0.06897, 0.5312, 0.07383, 0.529, 0.07543, 0.5238, 0.07051, 0.5088, 0.07542, 0.5066, 0.07381, 0.5124, 0.06896, 0.5141, 0.0705, 0.5189, 0.0679, 0.5255, 0.06897, 0.5238, 0.07051, 0.5189, 0.06947, 0.5141, 0.0705, 0.5124, 0.06896, 0.5189, 0.0679, 0.5189, 0.06947, 0.5189, 0.06947, 0.5238, 0.07051, 0.5216, 0.07497, 0.5189, 0.07426, 0.5163, 0.07497, 0.5141, 0.0705, 0.5189, 0.06947, 0.5189, 0.07426, 0.5238, 0.07051, 0.529, 0.07543, 0.5242, 0.07669, 0.5216, 0.07497, 0.5136, 0.07668, 0.5088, 0.07542, 0.5141, 0.0705, 0.5163, 0.07497, 0.529, 0.07543, 0.5289, 0.08496, 0.5246, 0.07989, 0.5242, 0.07669, 0.5133, 0.07988, 0.5089, 0.08495, 0.5088, 0.07542, 0.5136, 0.07668, 0.5289, 0.08496, 0.5189, 0.08387, 0.5189, 0.07933, 0.5246, 0.07989, 0.5189, 0.07933, 0.5189, 0.08387, 0.5089, 0.08495, 0.5133, 0.07988, 0.5189, 0.07933, 0.5189, 0.07426, 0.5216, 0.07497, 0.5246, 0.07989, 0.5163, 0.07497, 0.5189, 0.07426, 0.5189, 0.07933, 0.5133, 0.07988, 0.5246, 0.07989, 0.5216, 0.07497, 0.5242, 0.07669, 0.5136, 0.07668, 0.5163, 0.07497, 0.5133, 0.07988, 0.5569, 0.2912, 0.5639, 0.272, 0.5718, 0.2773, 0.5684, 0.2929, 0.4681, 0.2786, 0.4759, 0.2731, 0.4834, 0.2922, 0.472, 0.2943, 0.5585, 0.3166, 0.5569, 0.2912, 0.5684, 0.2929, 0.5731, 0.3114, 0.472, 0.2943, 0.4834, 0.2922, 0.4826, 0.3178, 0.4678, 0.3131, 0.5773, 0.3402, 0.5585, 0.3166, 0.5731, 0.3114, 0.5849, 0.3277, 0.4678, 0.3131, 0.4826, 0.3178, 0.4646, 0.3422, 0.4565, 0.33, 0.5639, 0.272, 0.5729, 0.2586, 0.5807, 0.2666, 0.5718, 0.2773, 0.4587, 0.268, 0.4664, 0.2597, 0.4759, 0.2731, 0.4681, 0.2786, 0.5729, 0.2586, 0.614, 0.2427, 0.6117, 0.2557, 0.5807, 0.2666, 0.4271, 0.2577, 0.4245, 0.2445, 0.4664, 0.2597, 0.4587, 0.268, 0.614, 0.2427, 0.6392, 0.253, 0.6325, 0.2629, 0.6117, 0.2557, 0.4061, 0.2655, 0.3989, 0.2556, 0.4245, 0.2445, 0.4271, 0.2577, 0.6392, 0.253, 0.6641, 0.2779, 0.6537, 0.28, 0.6325, 0.2629, 0.3849, 0.2836, 0.3741, 0.2818, 0.3989, 0.2556, 0.4061, 0.2655, 0.6641, 0.2779, 0.6684, 0.298, 0.6561, 0.2976, 0.6537, 0.28, 0.383, 0.3019, 0.3703, 0.3026, 0.3741, 0.2818, 0.3849, 0.2836, 0.6684, 0.298, 0.6624, 0.3128, 0.6528, 0.3102, 0.6561, 0.2976, 0.3869, 0.3146, 0.3771, 0.3177, 0.3703, 0.3026, 0.383, 0.3019, 0.6624, 0.3128, 0.6345, 0.3323, 0.629, 0.3239, 0.6528, 0.3102, 0.4116, 0.3277, 0.4064, 0.3365, 0.3771, 0.3177, 0.3869, 0.3146, 0.6345, 0.3323, 0.6155, 0.342, 0.6144, 0.332, 0.629, 0.3239, 0.4267, 0.3354, 0.426, 0.3456, 0.4064, 0.3365, 0.4116, 0.3277, 0.6155, 0.342, 0.5998, 0.3448, 0.601, 0.3336, 0.6144, 0.332, 0.4403, 0.3365, 0.442, 0.3478, 0.426, 0.3456, 0.4267, 0.3354, 0.5998, 0.3448, 0.5773, 0.3402, 0.5849, 0.3277, 0.601, 0.3336, 0.4565, 0.33, 0.4646, 0.3422, 0.442, 0.3478, 0.4403, 0.3365, 0.601, 0.3336, 0.5849, 0.3277, 0.5906, 0.3215, 0.6018, 0.3285, 0.4504, 0.3239, 0.4565, 0.33, 0.4403, 0.3365, 0.4394, 0.3313, 0.6144, 0.332, 0.601, 0.3336, 0.6018, 0.3285, 0.6133, 0.3271, 0.4394, 0.3313, 0.4403, 0.3365, 0.4267, 0.3354, 0.4276, 0.3304, 0.629, 0.3239, 0.6144, 0.332, 0.6133, 0.3271, 0.6269, 0.3205, 0.4276, 0.3304, 0.4267, 0.3354, 0.4116, 0.3277, 0.4136, 0.3242, 0.6528, 0.3102, 0.629, 0.3239, 0.6269, 0.3205, 0.6462, 0.3064, 0.4136, 0.3242, 0.4116, 0.3277, 0.3869, 0.3146, 0.3934, 0.3105, 0.6561, 0.2976, 0.6528, 0.3102, 0.6462, 0.3064, 0.6495, 0.2962, 0.3934, 0.3105, 0.3869, 0.3146, 0.383, 0.3019, 0.3897, 0.3002, 0.6537, 0.28, 0.6561, 0.2976, 0.6495, 0.2962, 0.6478, 0.2835, 0.3897, 0.3002, 0.383, 0.3019, 0.3849, 0.2836, 0.391, 0.2871, 0.6325, 0.2629, 0.6537, 0.28, 0.6478, 0.2835, 0.6298, 0.2673, 0.391, 0.2871, 0.3849, 0.2836, 0.4061, 0.2655, 0.4089, 0.27, 0.6117, 0.2557, 0.6325, 0.2629, 0.6298, 0.2673, 0.6126, 0.2616, 0.4089, 0.27, 0.4061, 0.2655, 0.4271, 0.2577, 0.4263, 0.2637, 0.5807, 0.2666, 0.6117, 0.2557, 0.6126, 0.2616, 0.5852, 0.271, 0.4263, 0.2637, 0.4271, 0.2577, 0.4587, 0.268, 0.4544, 0.2726, 0.5718, 0.2773, 0.5807, 0.2666, 0.5852, 0.271, 0.5781, 0.2819, 0.4544, 0.2726, 0.4587, 0.268, 0.4681, 0.2786, 0.4618, 0.2834, 0.5849, 0.3277, 0.5731, 0.3114, 0.5795, 0.3093, 0.5906, 0.3215, 0.4612, 0.3112, 0.4678, 0.3131, 0.4565, 0.33, 0.4504, 0.3239, 0.5731, 0.3114, 0.5684, 0.2929, 0.5775, 0.2938, 0.5795, 0.3093, 0.4628, 0.2954, 0.472, 0.2943, 0.4678, 0.3131, 0.4612, 0.3112, 0.5684, 0.2929, 0.5718, 0.2773, 0.5781, 0.2819, 0.5775, 0.2938, 0.4618, 0.2834, 0.4681, 0.2786, 0.472, 0.2943, 0.4628, 0.2954, 0.5219, 0.386, 0.5531, 0.3905, 0.5532, 0.4331, 0.523, 0.4336, 0.4928, 0.4345, 0.4909, 0.3919, 0.5219, 0.386, 0.523, 0.4336, 0.5531, 0.3905, 0.6048, 0.3978, 0.6098, 0.4315, 0.5532, 0.4331, 0.4359, 0.4357, 0.4393, 0.4015, 0.4909, 0.3919, 0.4928, 0.4345, 0.6048, 0.3978, 0.6268, 0.3958, 0.6482, 0.4193, 0.6098, 0.4315, 0.3965, 0.4254, 0.4169, 0.4006, 0.4393, 0.4015, 0.4359, 0.4357, 0.6268, 0.3958, 0.6628, 0.3725, 0.6921, 0.3883, 0.6482, 0.4193, 0.3503, 0.3962, 0.3793, 0.3787, 0.4169, 0.4006, 0.3965, 0.4254, 0.6628, 0.3725, 0.6974, 0.3327, 0.7263, 0.3418, 0.6921, 0.3883, 0.3128, 0.3506, 0.342, 0.3397, 0.3793, 0.3787, 0.3503, 0.3962, 0.6974, 0.3327, 0.7073, 0.3101, 0.7359, 0.3121, 0.7263, 0.3418, 0.3011, 0.3206, 0.3307, 0.3169, 0.342, 0.3397, 0.3128, 0.3506, 0.7073, 0.3101, 0.7153, 0.2654, 0.7299, 0.2564, 0.7359, 0.3121, 0.3049, 0.2611, 0.3205, 0.2703, 0.3307, 0.3169, 0.3011, 0.3206, 0.7153, 0.2654, 0.6764, 0.2332, 0.6982, 0.2169, 0.7299, 0.2564, 0.3374, 0.2192, 0.3603, 0.2359, 0.3205, 0.2703, 0.3049, 0.2611, 0.6764, 0.2332, 0.6474, 0.2005, 0.6631, 0.1907, 0.6982, 0.2169, 0.3735, 0.1919, 0.3897, 0.2019, 0.3603, 0.2359, 0.3374, 0.2192, 0.6269, 0.01561, 0.6494, 0.02238, 0.6605, 0.07608, 0.6214, 0.04809, 0.3768, 0.0753, 0.3888, 0.02159, 0.4113, 0.01513, 0.4164, 0.04763, 0.5675, 0.000144, 0.6269, 0.01561, 0.6214, 0.04809, 0.5772, 0.0328, 0.4164, 0.04763, 0.4113, 0.01513, 0.4706, 0.000144, 0.4608, 0.03266, 0.5189, 0.02489, 0.5675, 0.000144, 0.5772, 0.0328, 0.5474, 0.04172, 0.4608, 0.03266, 0.4706, 0.000144, 0.5189, 0.02489, 0.4905, 0.04167, 0.5403, 0.05381, 0.5189, 0.05029, 0.5189, 0.02489, 0.5474, 0.04172, 0.5189, 0.02489, 0.5189, 0.05029, 0.4976, 0.05377, 0.4905, 0.04167, 0.5519, 0.05834, 0.5403, 0.05381, 0.5474, 0.04172, 0.5581, 0.05387, 0.4905, 0.04167, 0.4976, 0.05377, 0.486, 0.05827, 0.4798, 0.05378, 0.5551, 0.0619, 0.5519, 0.05834, 0.5581, 0.05387, 0.577, 0.058, 0.4798, 0.05378, 0.486, 0.05827, 0.4828, 0.06183, 0.4609, 0.05785, 0.5638, 0.07659, 0.5551, 0.0619, 0.577, 0.058, 0.6117, 0.07827, 0.4609, 0.05785, 0.4828, 0.06183, 0.474, 0.07651, 0.4259, 0.07799, 0.577, 0.058, 0.5772, 0.0328, 0.6214, 0.04809, 0.6117, 0.07827, 0.4164, 0.04763, 0.4608, 0.03266, 0.4609, 0.05785, 0.4259, 0.07799, 0.577, 0.058, 0.5581, 0.05387, 0.5474, 0.04172, 0.5772, 0.0328, 0.4905, 0.04167, 0.4798, 0.05378, 0.4609, 0.05785, 0.4608, 0.03266, 0.6267, 0.1114, 0.6117, 0.07827, 0.6214, 0.04809, 0.6605, 0.07608, 0.4164, 0.04763, 0.4259, 0.07799, 0.4106, 0.1112, 0.3768, 0.0753, 0.5831, 0.1085, 0.5638, 0.07659, 0.6117, 0.07827, 0.6267, 0.1114, 0.4259, 0.07799, 0.474, 0.07651, 0.4545, 0.1085, 0.4106, 0.1112, 0.5961, 0.1334, 0.6295, 0.1305, 0.6235, 0.1468, 0.6012, 0.1479, 0.4137, 0.1472, 0.4076, 0.1306, 0.4414, 0.1336, 0.4363, 0.1482, 0.5831, 0.1085, 0.6267, 0.1114, 0.6295, 0.1305, 0.5961, 0.1334, 0.4076, 0.1306, 0.4106, 0.1112, 0.4545, 0.1085, 0.4414, 0.1336, 0.6055, 0.1651, 0.6012, 0.1479, 0.6235, 0.1468, 0.6193, 0.1598, 0.4137, 0.1472, 0.4363, 0.1482, 0.432, 0.1656, 0.418, 0.1604, 0.6055, 0.1651, 0.6193, 0.1598, 0.6631, 0.1907, 0.6474, 0.2005, 0.3735, 0.1919, 0.418, 0.1604, 0.432, 0.1656, 0.3897, 0.2019, 0.9459, 0.07957, 0.8862, 0.1218, 0.8491, 0.09973, 0.8918, 0.03692, 0.1831, 0.09213, 0.1413, 0.1125, 0.07896, 0.06072, 0.1423, 0.02147, 0.8918, 0.03692, 0.8491, 0.09973, 0.7885, 0.08083, 0.8056, 0.01079, 0.2464, 0.07651, 0.1831, 0.09213, 0.1423, 0.02147, 0.2326, 0.003484, 0.8056, 0.01079, 0.7885, 0.08083, 0.687, 0.0772, 0.6724, 0.0222, 0.3499, 0.07596, 0.2464, 0.07651, 0.2326, 0.003484, 0.366, 0.02099, 0.6724, 0.0222, 0.687, 0.0772, 0.6605, 0.07608, 0.6494, 0.02238, 0.3768, 0.0753, 0.3499, 0.07596, 0.366, 0.02099, 0.3888, 0.02159, 0.6267, 0.1114, 0.6605, 0.07608, 0.687, 0.0772, 0.6295, 0.1305, 0.3499, 0.07596, 0.3768, 0.0753, 0.4106, 0.1112, 0.4076, 0.1306, 0.7299, 0.2564, 0.6982, 0.2169, 0.7602, 0.1932, 0.789, 0.2333, 0.2716, 0.1939, 0.3374, 0.2192, 0.3049, 0.2611, 0.2413, 0.237, 0.9945, 0.1677, 0.9091, 0.1833, 0.8862, 0.1218, 0.9459, 0.07957, 0.1413, 0.1125, 0.1079, 0.1791, 0.01183, 0.1554, 0.07896, 0.06072, 0.9117, 0.4024, 0.8629, 0.3386, 0.8941, 0.3019, 0.9629, 0.3448, 0.1238, 0.3155, 0.1606, 0.3568, 0.1064, 0.4327, 0.04397, 0.367, 0.9629, 0.3448, 0.8941, 0.3019, 0.9154, 0.2598, 0.9999, 0.2546, 0.09896, 0.267, 0.1238, 0.3155, 0.04397, 0.367, 0.000144, 0.2591, 0.9999, 0.2546, 0.9154, 0.2598, 0.9091, 0.1833, 0.9945, 0.1677, 0.1079, 0.1791, 0.09896, 0.267, 0.000144, 0.2591, 0.01183, 0.1554, 0.7495, 0.3347, 0.7359, 0.3121, 0.7663, 0.3008, 0.7892, 0.3137, 0.2674, 0.3101, 0.3011, 0.3206, 0.2882, 0.3465, 0.243, 0.3256, 0.7892, 0.3137, 0.7663, 0.3008, 0.8153, 0.2764, 0.8462, 0.2934, 0.2131, 0.2852, 0.2674, 0.3101, 0.243, 0.3256, 0.1785, 0.305, 0.8462, 0.2934, 0.8153, 0.2764, 0.845, 0.2564, 0.8735, 0.2659, 0.1797, 0.2633, 0.2131, 0.2852, 0.1785, 0.305, 0.1471, 0.2743, 0.8735, 0.2659, 0.845, 0.2564, 0.8591, 0.2282, 0.887, 0.2338, 0.1628, 0.2317, 0.1797, 0.2633, 0.1471, 0.2743, 0.1315, 0.2376, 0.8424, 0.1952, 0.875, 0.1847, 0.887, 0.2338, 0.8591, 0.2282, 0.1315, 0.2376, 0.1452, 0.1827, 0.1768, 0.1962, 0.1628, 0.2317, 0.9091, 0.1833, 0.9154, 0.2598, 0.887, 0.2338, 0.875, 0.1847, 0.1315, 0.2376, 0.09896, 0.267, 0.1079, 0.1791, 0.1452, 0.1827, 0.9154, 0.2598, 0.8941, 0.3019, 0.8735, 0.2659, 0.887, 0.2338, 0.1471, 0.2743, 0.1238, 0.3155, 0.09896, 0.267, 0.1315, 0.2376, 0.8941, 0.3019, 0.8629, 0.3386, 0.8462, 0.2934, 0.8735, 0.2659, 0.1785, 0.305, 0.1606, 0.3568, 0.1238, 0.3155, 0.1471, 0.2743, 0.8629, 0.3386, 0.7943, 0.3641, 0.7892, 0.3137, 0.8462, 0.2934, 0.243, 0.3256, 0.2398, 0.3826, 0.1606, 0.3568, 0.1785, 0.305, 0.7702, 0.3795, 0.7495, 0.3347, 0.7892, 0.3137, 0.7943, 0.3641, 0.243, 0.3256, 0.2882, 0.3465, 0.2681, 0.3987, 0.2398, 0.3826, 0.8455, 0.45, 0.7943, 0.3641, 0.8629, 0.3386, 0.9117, 0.4024, 0.1606, 0.3568, 0.2398, 0.3826, 0.1853, 0.4841, 0.1064, 0.4327, 0.8159, 0.4454, 0.7706, 0.4443, 0.7557, 0.4186, 0.7702, 0.3795, 0.287, 0.4429, 0.2714, 0.4733, 0.2193, 0.4772, 0.2681, 0.3987, 0.8159, 0.4454, 0.7702, 0.3795, 0.7943, 0.3641, 0.8455, 0.45, 0.2398, 0.3826, 0.2681, 0.3987, 0.2193, 0.4772, 0.1853, 0.4841, 0.8198, 0.4681, 0.8159, 0.4454, 0.8455, 0.45, 0.1853, 0.4841, 0.2193, 0.4772, 0.2159, 0.5036, 0.7359, 0.3121, 0.7299, 0.2564, 0.789, 0.2333, 0.7663, 0.3008, 0.2413, 0.237, 0.3049, 0.2611, 0.3011, 0.3206, 0.2674, 0.3101, 0.789, 0.2333, 0.8096, 0.2339, 0.8153, 0.2764, 0.7663, 0.3008, 0.2131, 0.2852, 0.2192, 0.2374, 0.2413, 0.237, 0.2674, 0.3101, 0.8096, 0.2339, 0.8293, 0.2196, 0.845, 0.2564, 0.8153, 0.2764, 0.1797, 0.2633, 0.1991, 0.2225, 0.2192, 0.2374, 0.2131, 0.2852, 0.8424, 0.1952, 0.8591, 0.2282, 0.845, 0.2564, 0.8293, 0.2196, 0.1797, 0.2633, 0.1628, 0.2317, 0.1768, 0.1962, 0.1991, 0.2225, 0.687, 0.0772, 0.7885, 0.08083, 0.7865, 0.1176, 0.7155, 0.1397, 0.2467, 0.1148, 0.2464, 0.07651, 0.3499, 0.07596, 0.3195, 0.1394, 0.7602, 0.1932, 0.7155, 0.1397, 0.7865, 0.1176, 0.7855, 0.1523, 0.2467, 0.1148, 0.3195, 0.1394, 0.2716, 0.1939, 0.246, 0.151, 0.6982, 0.2169, 0.6631, 0.1907, 0.7155, 0.1397, 0.7602, 0.1932, 0.3195, 0.1394, 0.3735, 0.1919, 0.3374, 0.2192, 0.2716, 0.1939, 0.6631, 0.1907, 0.6235, 0.1468, 0.6295, 0.1305, 0.7155, 0.1397, 0.4076, 0.1306, 0.4137, 0.1472, 0.3735, 0.1919, 0.3195, 0.1394, 0.6295, 0.1305, 0.687, 0.0772, 0.7155, 0.1397, 0.3195, 0.1394, 0.3499, 0.07596, 0.4076, 0.1306, 0.6631, 0.1907, 0.6193, 0.1598, 0.6235, 0.1468, 0.4137, 0.1472, 0.418, 0.1604, 0.3735, 0.1919, 0.8424, 0.1952, 0.8374, 0.1564, 0.8582, 0.1378, 0.875, 0.1847, 0.1717, 0.1323, 0.1966, 0.1552, 0.1768, 0.1962, 0.1452, 0.1827, 0.9091, 0.1833, 0.875, 0.1847, 0.8582, 0.1378, 0.8862, 0.1218, 0.1717, 0.1323, 0.1452, 0.1827, 0.1079, 0.1791, 0.1413, 0.1125, 0.7855, 0.1523, 0.7865, 0.1176, 0.8582, 0.1378, 0.8374, 0.1564, 0.1717, 0.1323, 0.2467, 0.1148, 0.246, 0.151, 0.1966, 0.1552, 0.7885, 0.08083, 0.8491, 0.09973, 0.8582, 0.1378, 0.7865, 0.1176, 0.1717, 0.1323, 0.1831, 0.09213, 0.2464, 0.07651, 0.2467, 0.1148, 0.8862, 0.1218, 0.8582, 0.1378, 0.8491, 0.09973, 0.1831, 0.09213, 0.1717, 0.1323, 0.1413, 0.1125, 0.5062, 0.9049, 0.4324, 0.8949, 0.4388, 0.8702, 0.4911, 0.8817, 0.3159, 0.8682, 0.3216, 0.8932, 0.2472, 0.9012, 0.263, 0.8783, 0.5062, 0.9049, 0.4911, 0.8817, 0.5728, 0.8605, 0.6048, 0.8799, 0.1815, 0.8547, 0.263, 0.8783, 0.2472, 0.9012, 0.1487, 0.8733, 0.6048, 0.8799, 0.5728, 0.8605, 0.5864, 0.794, 0.62, 0.7916, 0.1697, 0.7875, 0.1815, 0.8547, 0.1487, 0.8733, 0.1361, 0.7841, 0.62, 0.7916, 0.5864, 0.794, 0.549, 0.7464, 0.5638, 0.7392, 0.2087, 0.7409, 0.1697, 0.7875, 0.1361, 0.7841, 0.1941, 0.7332, 0.5638, 0.7392, 0.549, 0.7464, 0.5003, 0.7117, 0.5083, 0.6977, 0.2584, 0.7075, 0.2087, 0.7409, 0.1941, 0.7332, 0.2508, 0.6932, 0.5083, 0.6977, 0.5003, 0.7117, 0.4386, 0.6807, 0.4348, 0.6589, 0.321, 0.678, 0.2584, 0.7075, 0.2508, 0.6932, 0.3253, 0.6562, 0.5003, 0.7117, 0.5057, 0.7309, 0.453, 0.7, 0.4386, 0.6807, 0.3061, 0.697, 0.2525, 0.7266, 0.2584, 0.7075, 0.321, 0.678, 0.549, 0.7464, 0.5429, 0.7558, 0.5057, 0.7309, 0.5003, 0.7117, 0.2525, 0.7266, 0.2146, 0.7504, 0.2087, 0.7409, 0.2584, 0.7075, 0.5864, 0.794, 0.5681, 0.7874, 0.5429, 0.7558, 0.549, 0.7464, 0.2146, 0.7504, 0.1883, 0.7814, 0.1697, 0.7875, 0.2087, 0.7409, 0.5728, 0.8605, 0.5555, 0.8264, 0.5681, 0.7874, 0.5864, 0.794, 0.1883, 0.7814, 0.1998, 0.8209, 0.1815, 0.8547, 0.1697, 0.7875, 0.4911, 0.8817, 0.5012, 0.8444, 0.5555, 0.8264, 0.5728, 0.8605, 0.1998, 0.8209, 0.2538, 0.8405, 0.263, 0.8783, 0.1815, 0.8547, 0.4911, 0.8817, 0.4388, 0.8702, 0.4578, 0.84, 0.5012, 0.8444, 0.2976, 0.8374, 0.3159, 0.8682, 0.263, 0.8783, 0.2538, 0.8405, 0.7602, 0.1932, 0.7855, 0.1523, 0.796, 0.177, 0.7832, 0.1874, 0.2336, 0.1756, 0.246, 0.151, 0.2716, 0.1939, 0.247, 0.1871, 0.391, 0.6119, 0.4348, 0.6589, 0.4386, 0.6807, 0.3948, 0.6861, 0.321, 0.678, 0.3253, 0.6562, 0.3699, 0.6102, 0.3648, 0.6844, 0.789, 0.2333, 0.7602, 0.1932, 0.7832, 0.1874, 0.8096, 0.2339, 0.247, 0.1871, 0.2716, 0.1939, 0.2413, 0.237, 0.2192, 0.2374, 0.3917, 0.8621, 0.4016, 0.8415, 0.4388, 0.8702, 0.4324, 0.8949, 0.3159, 0.8682, 0.354, 0.8403, 0.3634, 0.8613, 0.3216, 0.8932, 0.4386, 0.6807, 0.453, 0.7, 0.435, 0.7183, 0.3948, 0.6861, 0.3237, 0.7157, 0.3061, 0.697, 0.321, 0.678, 0.3648, 0.6844, 0.4337, 0.7297, 0.3847, 0.7103, 0.3948, 0.6861, 0.435, 0.7183, 0.3648, 0.6844, 0.3744, 0.709, 0.3247, 0.7272, 0.3237, 0.7157, 0.411, 0.7477, 0.3847, 0.7103, 0.4337, 0.7297, 0.4278, 0.7428, 0.3247, 0.7272, 0.3744, 0.709, 0.347, 0.7458, 0.3303, 0.7405, 0.4181, 0.7849, 0.3847, 0.7954, 0.3847, 0.7103, 0.411, 0.7477, 0.3744, 0.709, 0.3723, 0.7945, 0.339, 0.7831, 0.347, 0.7458, 0.4016, 0.8415, 0.3847, 0.7954, 0.4181, 0.7849, 0.4313, 0.8175, 0.339, 0.7831, 0.3723, 0.7945, 0.354, 0.8403, 0.3248, 0.8155, 0.4388, 0.8702, 0.4016, 0.8415, 0.4313, 0.8175, 0.4578, 0.84, 0.3248, 0.8155, 0.354, 0.8403, 0.3159, 0.8682, 0.2976, 0.8374, 0.8096, 0.2339, 0.8163, 0.2031, 0.8251, 0.2098, 0.8293, 0.2196, 0.1998, 0.2148, 0.2098, 0.2062, 0.2192, 0.2374, 0.1991, 0.2225, 0.8096, 0.2339, 0.7832, 0.1874, 0.8022, 0.1846, 0.8163, 0.2031, 0.2265, 0.1831, 0.247, 0.1871, 0.2192, 0.2374, 0.2098, 0.2062, 0.7832, 0.1874, 0.796, 0.177, 0.8022, 0.1846, 0.2265, 0.1831, 0.2336, 0.1756, 0.247, 0.1871, 0.4578, 0.84, 0.4313, 0.8175, 0.4485, 0.8046, 0.4734, 0.8247, 0.3079, 0.802, 0.3248, 0.8155, 0.2976, 0.8374, 0.2824, 0.8215, 0.4313, 0.8175, 0.4181, 0.7849, 0.4359, 0.7796, 0.4485, 0.8046, 0.3212, 0.7772, 0.339, 0.7831, 0.3248, 0.8155, 0.3079, 0.802, 0.4181, 0.7849, 0.411, 0.7477, 0.4237, 0.7542, 0.4359, 0.7796, 0.3341, 0.752, 0.347, 0.7458, 0.339, 0.7831, 0.3212, 0.7772, 0.411, 0.7477, 0.4278, 0.7428, 0.4379, 0.7498, 0.4237, 0.7542, 0.3199, 0.7473, 0.3303, 0.7405, 0.347, 0.7458, 0.3341, 0.752, 0.4278, 0.7428, 0.4337, 0.7297, 0.4454, 0.732, 0.4379, 0.7498, 0.3129, 0.7292, 0.3247, 0.7272, 0.3303, 0.7405, 0.3199, 0.7473, 0.4337, 0.7297, 0.435, 0.7183, 0.441, 0.7244, 0.4454, 0.732, 0.3175, 0.7217, 0.3237, 0.7157, 0.3247, 0.7272, 0.3129, 0.7292, 0.435, 0.7183, 0.453, 0.7, 0.4553, 0.7137, 0.441, 0.7244, 0.3035, 0.7107, 0.3061, 0.697, 0.3237, 0.7157, 0.3175, 0.7217, 0.5012, 0.8444, 0.4578, 0.84, 0.4734, 0.8247, 0.5125, 0.8288, 0.2824, 0.8215, 0.2976, 0.8374, 0.2538, 0.8405, 0.243, 0.8246, 0.5555, 0.8264, 0.5012, 0.8444, 0.5125, 0.8288, 0.5509, 0.8118, 0.243, 0.8246, 0.2538, 0.8405, 0.1998, 0.8209, 0.2048, 0.8064, 0.5681, 0.7874, 0.5555, 0.8264, 0.5509, 0.8118, 0.5521, 0.7877, 0.2048, 0.8064, 0.1998, 0.8209, 0.1883, 0.7814, 0.2043, 0.7822, 0.5429, 0.7558, 0.5681, 0.7874, 0.5521, 0.7877, 0.5394, 0.7645, 0.2043, 0.7822, 0.1883, 0.7814, 0.2146, 0.7504, 0.2178, 0.7593, 0.5057, 0.7309, 0.5429, 0.7558, 0.5394, 0.7645, 0.5084, 0.7431, 0.2178, 0.7593, 0.2146, 0.7504, 0.2525, 0.7266, 0.2494, 0.7387, 0.453, 0.7, 0.5057, 0.7309, 0.5084, 0.7431, 0.4553, 0.7137, 0.2494, 0.7387, 0.2525, 0.7266, 0.3061, 0.697, 0.3035, 0.7107, 0.4379, 0.7498, 0.4454, 0.732, 0.4708, 0.7484, 0.4548, 0.7617, 0.287, 0.745, 0.3129, 0.7292, 0.3199, 0.7473, 0.3027, 0.7587, 0.4548, 0.7617, 0.4708, 0.7484, 0.4889, 0.7705, 0.4754, 0.7839, 0.2683, 0.7667, 0.287, 0.745, 0.3027, 0.7587, 0.2814, 0.7805, 0.4754, 0.7839, 0.4889, 0.7705, 0.5037, 0.7876, 0.4945, 0.8025, 0.253, 0.7834, 0.2683, 0.7667, 0.2814, 0.7805, 0.2618, 0.7986, 0.4945, 0.8025, 0.5037, 0.7876, 0.5186, 0.7916, 0.5168, 0.8073, 0.2379, 0.787, 0.253, 0.7834, 0.2618, 0.7986, 0.2392, 0.8029, 0.5125, 0.8288, 0.4734, 0.8247, 0.4945, 0.8025, 0.5168, 0.8073, 0.2618, 0.7986, 0.2824, 0.8215, 0.243, 0.8246, 0.2392, 0.8029, 0.4485, 0.8046, 0.4754, 0.7839, 0.4945, 0.8025, 0.4734, 0.8247, 0.2618, 0.7986, 0.2814, 0.7805, 0.3079, 0.802, 0.2824, 0.8215, 0.4485, 0.8046, 0.4359, 0.7796, 0.4548, 0.7617, 0.4754, 0.7839, 0.3027, 0.7587, 0.3212, 0.7772, 0.3079, 0.802, 0.2814, 0.7805, 0.4379, 0.7498, 0.4548, 0.7617, 0.4359, 0.7796, 0.4237, 0.7542, 0.3212, 0.7772, 0.3027, 0.7587, 0.3199, 0.7473, 0.3341, 0.752, 0.441, 0.7244, 0.4553, 0.7137, 0.4708, 0.7484, 0.4454, 0.732, 0.287, 0.745, 0.3035, 0.7107, 0.3175, 0.7217, 0.3129, 0.7292, 0.5084, 0.7431, 0.4889, 0.7705, 0.4708, 0.7484, 0.4553, 0.7137, 0.287, 0.745, 0.2683, 0.7667, 0.2494, 0.7387, 0.3035, 0.7107, 0.5394, 0.7645, 0.5037, 0.7876, 0.4889, 0.7705, 0.5084, 0.7431, 0.2683, 0.7667, 0.253, 0.7834, 0.2178, 0.7593, 0.2494, 0.7387, 0.5521, 0.7877, 0.5186, 0.7916, 0.5037, 0.7876, 0.5394, 0.7645, 0.253, 0.7834, 0.2379, 0.787, 0.2043, 0.7822, 0.2178, 0.7593, 0.5509, 0.8118, 0.5168, 0.8073, 0.5186, 0.7916, 0.5521, 0.7877, 0.2379, 0.787, 0.2392, 0.8029, 0.2048, 0.8064, 0.2043, 0.7822, 0.5125, 0.8288, 0.5168, 0.8073, 0.5509, 0.8118, 0.2048, 0.8064, 0.2392, 0.8029, 0.243, 0.8246, 0.5083, 0.6977, 0.4348, 0.6589, 0.4841, 0.6288, 0.5434, 0.6835, 0.2769, 0.6251, 0.3253, 0.6562, 0.2508, 0.6932, 0.2161, 0.6781, 0.5638, 0.7392, 0.5083, 0.6977, 0.5434, 0.6835, 0.5811, 0.7269, 0.2161, 0.6781, 0.2508, 0.6932, 0.1941, 0.7332, 0.1772, 0.7204, 0.62, 0.7916, 0.5638, 0.7392, 0.5811, 0.7269, 0.6167, 0.76, 0.1772, 0.7204, 0.1941, 0.7332, 0.1361, 0.7841, 0.1404, 0.7524, 0.7075, 0.7599, 0.62, 0.7916, 0.6167, 0.76, 0.6606, 0.7412, 0.1404, 0.7524, 0.1361, 0.7841, 0.04953, 0.7488, 0.09704, 0.7321, 0.7455, 0.6521, 0.7075, 0.7599, 0.6606, 0.7412, 0.6773, 0.6704, 0.09704, 0.7321, 0.04953, 0.7488, 0.01941, 0.6397, 0.08356, 0.662, 0.7408, 0.5724, 0.7455, 0.6521, 0.6773, 0.6704, 0.6714, 0.5927, 0.08356, 0.662, 0.01941, 0.6397, 0.03366, 0.5644, 0.09282, 0.5899, 0.6773, 0.6704, 0.5434, 0.6835, 0.4841, 0.6288, 0.6714, 0.5927, 0.2769, 0.6251, 0.2161, 0.6781, 0.08356, 0.662, 0.09282, 0.5899, 0.6773, 0.6704, 0.6606, 0.7412, 0.5811, 0.7269, 0.5434, 0.6835, 0.1772, 0.7204, 0.09704, 0.7321, 0.08356, 0.662, 0.2161, 0.6781, 0.6606, 0.7412, 0.6167, 0.76, 0.5811, 0.7269, 0.1772, 0.7204, 0.1404, 0.7524, 0.09704, 0.7321, 0.8424, 0.1952, 0.8293, 0.2196, 0.8346, 0.2069, 0.8347, 0.207, 0.03366, 0.5644, 0.05122, 0.5227, 0.145, 0.5626, 0.09282, 0.5899, 0.6204, 0.5657, 0.6714, 0.5927, 0.4841, 0.6288, 0.4981, 0.5523, 0.2769, 0.6251, 0.09282, 0.5899, 0.145, 0.5626, 0.2642, 0.5501, 0.391, 0.6119, 0.4981, 0.5523, 0.4841, 0.6288, 0.4348, 0.6589, 0.2769, 0.6251, 0.2642, 0.5501, 0.3699, 0.6102, 0.3253, 0.6562])
me_suzanne.materials.append(mat_concreto)
me_suzanne.use_remesh_fix_poles = True
me_suzanne.use_remesh_preserve_attributes = False
me_suzanne.update()
me_plane = bpy.data.meshes.new('Plane')
me_plane.from_pydata([(-1.0, -1.0, 0.0), (1.0, -1.0, 0.0), (-1.0, 1.0, 0.0), (1.0, 1.0, 0.0)], [], [(0, 1, 3, 2)])
_uv = me_plane.uv_layers.new(name='UVMap')
_uv.uv.foreach_set('vector', [0.0, 0.0, 1.0, 0.0, 1.0, 1.0, 0.0, 1.0])
me_plane.materials.append(mat_concreto)
me_plane.use_remesh_fix_poles = True
me_plane.use_remesh_preserve_attributes = False
me_plane.update()

# ---- objects
ob_light = bpy.data.objects.new('Light', light_light)
ob_camera = bpy.data.objects.new('Camera', cam_camera)
ob_suzanne = bpy.data.objects.new('Suzanne', me_suzanne)
ob_plane = bpy.data.objects.new('Plane', me_plane)
ob_sun = bpy.data.objects.new('Sun', light_sun)
ob_sun_001 = bpy.data.objects.new('Sun.001', light_sun_001)

# ---- transforms, parenting, visibility, modifiers, constraints
ob_light.location = (4.076, 1.005, 5.904)
ob_light.rotation_euler = (0.6503, 0.05522, 1.866)
ob_light.lock_rotations_4d = False
ob_light.empty_display_type = 'ARROWS'
ob_light.color = (0.0, 0.0, 0.0, 0.0)
ob_light.lineart.crease_threshold = 0.0
ob_camera.location = (-0.267, -5.785, 2.739)
ob_camera.rotation_euler = (1.398, 3.294e-08, -0.04145)
ob_camera.lock_rotations_4d = False
ob_camera.empty_display_type = 'ARROWS'
ob_camera.color = (0.0, 0.0, 0.0, 0.0)
ob_camera.display_type = 'WIRE'
ob_camera.lineart.crease_threshold = 0.0
ob_suzanne.location = (0.286, -0.3365, -0.4786)
ob_plane.location = (0.0, 0.0, 1.791)
ob_plane.rotation_euler = (1.571, -0.0, 0.0)
ob_sun.location = (4.047, -4.077, 2.922)
ob_sun.rotation_euler = (-1.803, 2.445, -2.462)
ob_sun_001.location = (-3.164, -4.047, 2.922)
ob_sun_001.rotation_euler = (1.249, -0.6549, -0.438)

# ---- collection membership
col_collection.objects.link(ob_light)
col_collection.objects.link(ob_camera)
col_collection.objects.link(ob_suzanne)
col_collection.objects.link(ob_plane)
col_collection.objects.link(ob_sun)
col_collection.objects.link(ob_sun_001)

# ---- scene / render settings (as saved in the file)
scene.camera = ob_camera
scene.frame_start = 1; scene.frame_end = 250; scene.frame_set(1)
scene.render.engine = 'BLENDER_EEVEE_NEXT'
scene.cycles.use_denoising = False
scene.cycles.samples = 128
scene.cycles.sampling_pattern = 'TABULATED_SOBOL'
scene.cycles.use_adaptive_sampling = False
scene.cycles.use_light_tree = False
scene.view_settings.view_transform = 'Filmic'
bpy.context.view_layer.update()
